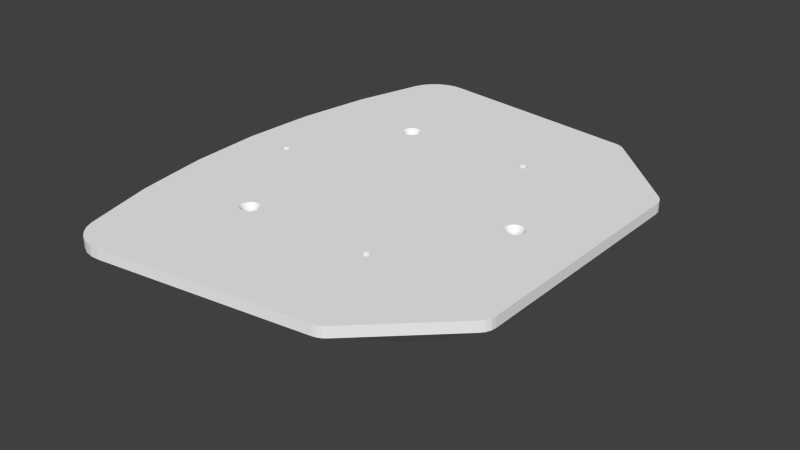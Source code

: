 # Source: plate.blend  (saved by Blender 2.57.1; exported with 4.5.12 LTS)
import bpy
from mathutils import Matrix  # noqa: F401  (used for matrix-valued properties, if any)

bpy.ops.wm.read_factory_settings(use_empty=True)
scene = bpy.context.scene
scene.name = 'Scene'

# ---- collections
col_collection_1 = bpy.data.collections.new('Collection 1'); scene.collection.children.link(col_collection_1)

# ---- materials (node trees are filled in below, after node groups)
mat_white_002 = bpy.data.materials.new('white.002')
mat_white_002.alpha_threshold = 0.0
mat_white_002.use_transparent_shadow = False
mat_white_002.diffuse_color = (0.9114, 0.9114, 0.9114, 1.0)
mat_white_002.specular_color = (0.25, 0.25, 0.25)
mat_white_002.roughness = 0.5
mat_white_002.line_color = (0.0, 0.0, 0.0, 1.0)

# ---- material node trees

# ---- world
world_world = bpy.data.worlds.new('World'); scene.world = world_world
world_world.color = (0.05088, 0.05088, 0.05088)
world_world.use_sun_shadow = False
world_world.sun_shadow_jitter_overblur = 0.0
world_world.cycles.sampling_method = 'MANUAL'
world_world.cycles.sample_map_resolution = 256

# ---- meshes
me_frame_001_geometr_001 = bpy.data.meshes.new('Frame_001-Geometr.001')
me_frame_001_geometr_001.from_pydata([(-0.1267, -1.913e-08, 0.02414), (-0.1267, -1.913e-08, 0.01724), (-0.1265, -0.002946, 0.01724), (-0.1265, 0.002946, 0.01724), (-0.1265, -0.004304, 0.02414), (-0.1265, 0.004304, 0.02414), (-0.1248, -0.03675, 0.02414), (-0.1248, -0.03675, 0.01724), (-0.1248, 0.03675, 0.02414), (-0.1248, 0.03675, 0.01724), (-0.1241, -0.04859, 0.02414), (-0.1241, -0.04859, 0.01724), (-0.1241, 0.04859, 0.02414), (-0.1241, 0.04859, 0.01724), (-0.1209, -0.06919, 0.02414), (-0.1207, -0.07056, 0.01724), (-0.1197, 0.07644, 0.01724), (-0.1195, 0.0778, 0.02414), (-0.1165, -0.0967, 0.02414), (-0.1165, -0.0967, 0.01724), (-0.1165, 0.0967, 0.02414), (-0.1165, 0.0967, 0.01724), (-0.1122, -0.1129, 0.02414), (-0.1122, -0.1129, 0.01724), (-0.1122, -0.07056, 0.01724), (-0.1122, -0.06919, 0.02414), (-0.1122, -0.03675, 0.02414), (-0.1122, -0.03675, 0.01724), (-0.1122, -0.004304, 0.02414), (-0.1122, -0.002946, 0.01724), (-0.1122, 0.002946, 0.01724), (-0.1122, 0.004304, 0.02414), (-0.1122, 0.03675, 0.02414), (-0.1122, 0.03675, 0.01724), (-0.1122, 0.07644, 0.01724), (-0.1122, 0.0778, 0.02414), (-0.1122, 0.1129, 0.02414), (-0.1122, 0.1129, 0.01724), (-0.1039, -0.1438, 0.02414), (-0.1039, -0.1438, 0.01724), (-0.1039, 0.1438, 0.02414), (-0.1039, 0.1438, 0.01724), (-0.1015, -0.149, 0.02414), (-0.1015, -0.149, 0.01724), (-0.1015, 0.149, 0.02414), (-0.1015, 0.149, 0.01724), (-0.09787, -0.1535, 0.02414), (-0.09787, -0.1535, 0.01724), (-0.09787, 0.1535, 0.02414), (-0.09787, 0.1535, 0.01724), (-0.09768, -1.475e-08, 0.02414), (-0.09768, -1.475e-08, 0.01724), (-0.09759, -0.0006547, 0.02414), (-0.09759, -0.0006547, 0.01724), (-0.09759, 0.0006547, 0.02414), (-0.09759, 0.0006547, 0.01724), (-0.09732, -0.001273, 0.02414), (-0.09732, -0.001273, 0.01724), (-0.09732, 0.001273, 0.02414), (-0.09732, 0.001273, 0.01724), (-0.09689, -0.001806, 0.02414), (-0.09689, -0.001806, 0.01724), (-0.09689, 0.001806, 0.02414), (-0.09689, 0.001806, 0.01724), (-0.09635, -0.002206, 0.02414), (-0.09635, -0.002206, 0.01724), (-0.09635, 0.002206, 0.02414), (-0.09635, 0.002206, 0.01724), (-0.0957, -0.002461, 0.02414), (-0.0957, -0.002461, 0.01724), (-0.0957, 0.002461, 0.02414), (-0.0957, 0.002461, 0.01724), (-0.09502, -0.002546, 0.02414), (-0.09502, -0.002546, 0.01724), (-0.09502, 0.002546, 0.02414), (-0.09502, 0.002546, 0.01724), (-0.09433, -0.002461, 0.02414), (-0.09433, -0.002461, 0.01724), (-0.09433, 0.002461, 0.02414), (-0.09433, 0.002461, 0.01724), (-0.09369, -0.002206, 0.02414), (-0.09369, -0.002206, 0.01724), (-0.09369, 0.002206, 0.02414), (-0.09369, 0.002206, 0.01724), (-0.09326, -0.1571, 0.02414), (-0.09326, -0.1571, 0.01724), (-0.09326, 0.1571, 0.02414), (-0.09326, 0.1571, 0.01724), (-0.09313, -0.001806, 0.02414), (-0.09313, -0.001806, 0.01724), (-0.09313, 0.001806, 0.02414), (-0.09313, 0.001806, 0.01724), (-0.09271, -0.001273, 0.02414), (-0.09271, -0.001273, 0.01724), (-0.09271, 0.001273, 0.02414), (-0.09271, 0.001273, 0.01724), (-0.09245, -0.0006547, 0.02414), (-0.09245, -0.0006547, 0.01724), (-0.09245, 0.0006547, 0.02414), (-0.09245, 0.0006547, 0.01724), (-0.09236, -1.395e-08, 0.02414), (-0.09236, -1.395e-08, 0.01724), (-0.08791, -0.1596, 0.02414), (-0.08791, -0.1596, 0.01724), (-0.08791, 0.1596, 0.02414), (-0.08791, 0.1596, 0.01724), (-0.08211, -0.1608, 0.02414), (-0.08211, -0.1608, 0.01724), (-0.08211, 0.1608, 0.02414), (-0.08211, 0.1608, 0.01724), (-0.07617, -0.1606, 0.02414), (-0.07617, -0.1606, 0.01724), (-0.07617, 0.1606, 0.02414), (-0.07617, 0.1606, 0.01724), (-0.07468, -0.1604, 0.02414), (-0.07468, -0.06919, 0.02414), (-0.07468, -0.03675, 0.02414), (-0.07468, -0.004304, 0.02414), (-0.07468, 0.004304, 0.02414), (-0.07468, 0.03675, 0.02414), (-0.07468, 0.0778, 0.02414), (-0.07468, 0.1604, 0.02414), (-0.07325, -0.1602, 0.01724), (-0.07325, -0.07056, 0.01724), (-0.07325, -0.03675, 0.01724), (-0.07325, -0.002946, 0.01724), (-0.07325, 0.002946, 0.01724), (-0.07325, 0.03675, 0.01724), (-0.07325, 0.07644, 0.01724), (-0.07325, 0.1602, 0.01724), (-0.05701, -0.07349, 0.02414), (-0.05701, 0.07349, 0.02414), (-0.0568, -0.07507, 0.02414), (-0.0568, -0.07193, 0.02414), (-0.0568, 0.07193, 0.02414), (-0.0568, 0.07507, 0.02414), (-0.05616, -0.07652, 0.02414), (-0.05616, -0.07046, 0.02414), (-0.05616, 0.07046, 0.02414), (-0.05616, 0.07652, 0.02414), (-0.05516, -0.07778, 0.02414), (-0.05516, -0.06921, 0.02414), (-0.05516, 0.06921, 0.02414), (-0.05516, 0.07778, 0.02414), (-0.05514, -0.06919, 0.02414), (-0.05514, 0.0778, 0.02414), (-0.05416, -0.07349, 0.02104), (-0.05416, -0.07349, 0.01724), (-0.05416, 0.07349, 0.02104), (-0.05416, 0.07349, 0.01724), (-0.05405, -0.07435, 0.02104), (-0.05405, -0.07435, 0.01724), (-0.05405, -0.07263, 0.02104), (-0.05405, -0.07263, 0.01724), (-0.05405, 0.07263, 0.02104), (-0.05405, 0.07263, 0.01724), (-0.05405, 0.07435, 0.02104), (-0.05405, 0.07435, 0.01724), (-0.05384, -0.07874, 0.02414), (-0.05384, -0.06824, 0.02414), (-0.05384, 0.06824, 0.02414), (-0.05384, 0.07874, 0.02414), (-0.05369, -0.07517, 0.02104), (-0.05369, -0.07517, 0.01724), (-0.05369, -0.07183, 0.02104), (-0.05369, -0.07183, 0.01724), (-0.05369, 0.07183, 0.02104), (-0.05369, 0.07183, 0.01724), (-0.05369, 0.07517, 0.02104), (-0.05369, 0.07517, 0.01724), (-0.05313, -0.07586, 0.02104), (-0.05313, -0.07586, 0.01724), (-0.05313, -0.07114, 0.02104), (-0.05313, -0.07114, 0.01724), (-0.05313, 0.07114, 0.02104), (-0.05313, 0.07114, 0.01724), (-0.05313, 0.07586, 0.02104), (-0.05313, 0.07586, 0.01724), (-0.05241, -0.07638, 0.02104), (-0.05241, -0.07638, 0.01724), (-0.05241, -0.07061, 0.02104), (-0.05241, -0.07061, 0.01724), (-0.05241, 0.07061, 0.02104), (-0.05241, 0.07061, 0.01724), (-0.05241, 0.07638, 0.02104), (-0.05241, 0.07638, 0.01724), (-0.05231, -0.07935, 0.02414), (-0.05231, -0.06764, 0.02414), (-0.05231, 0.06764, 0.02414), (-0.05231, 0.07935, 0.02414), (-0.05228, -0.07056, 0.01724), (-0.05228, 0.07644, 0.01724), (-0.05158, -0.07672, 0.02104), (-0.05158, -0.07672, 0.01724), (-0.05158, -0.07027, 0.02104), (-0.05158, -0.07027, 0.01724), (-0.05158, 0.07027, 0.02104), (-0.05158, 0.07027, 0.01724), (-0.05158, 0.07672, 0.02104), (-0.05158, 0.07672, 0.01724), (-0.05068, -0.07955, 0.02414), (-0.05068, -0.07683, 0.02104), (-0.05068, -0.07683, 0.01724), (-0.05068, -0.07016, 0.02104), (-0.05068, -0.07016, 0.01724), (-0.05068, -0.06743, 0.02414), (-0.05068, 0.06743, 0.02414), (-0.05068, 0.07016, 0.02104), (-0.05068, 0.07016, 0.01724), (-0.05068, 0.07683, 0.02104), (-0.05068, 0.07683, 0.01724), (-0.05068, 0.07955, 0.02414), (-0.04978, -0.07672, 0.02104), (-0.04978, -0.07672, 0.01724), (-0.04978, -0.07027, 0.02104), (-0.04978, -0.07027, 0.01724), (-0.04978, 0.07027, 0.02104), (-0.04978, 0.07027, 0.01724), (-0.04978, 0.07672, 0.02104), (-0.04978, 0.07672, 0.01724), (-0.04907, -0.07056, 0.01724), (-0.04907, 0.07644, 0.01724), (-0.04904, -0.07935, 0.02414), (-0.04904, -0.06764, 0.02414), (-0.04904, 0.06764, 0.02414), (-0.04904, 0.07935, 0.02414), (-0.04893, -0.07638, 0.02104), (-0.04893, -0.07638, 0.01724), (-0.04893, -0.07061, 0.02104), (-0.04893, -0.07061, 0.01724), (-0.04893, 0.07061, 0.02104), (-0.04893, 0.07061, 0.01724), (-0.04893, 0.07638, 0.02104), (-0.04893, 0.07638, 0.01724), (-0.04821, -0.07586, 0.02104), (-0.04821, -0.07586, 0.01724), (-0.04821, -0.07114, 0.02104), (-0.04821, -0.07114, 0.01724), (-0.04821, 0.07114, 0.02104), (-0.04821, 0.07114, 0.01724), (-0.04821, 0.07586, 0.02104), (-0.04821, 0.07586, 0.01724), (-0.04766, -0.07517, 0.02104), (-0.04766, -0.07517, 0.01724), (-0.04766, -0.07183, 0.02104), (-0.04766, -0.07183, 0.01724), (-0.04766, 0.07183, 0.02104), (-0.04766, 0.07183, 0.01724), (-0.04766, 0.07517, 0.02104), (-0.04766, 0.07517, 0.01724), (-0.04751, -0.07874, 0.02414), (-0.04751, -0.06824, 0.02414), (-0.04751, 0.06824, 0.02414), (-0.04751, 0.07874, 0.02414), (-0.04731, -0.07435, 0.02104), (-0.04731, -0.07435, 0.01724), (-0.04731, -0.07263, 0.02104), (-0.04731, -0.07263, 0.01724), (-0.04731, 0.07263, 0.02104), (-0.04731, 0.07263, 0.01724), (-0.04731, 0.07435, 0.02104), (-0.04731, 0.07435, 0.01724), (-0.04719, -0.07349, 0.02104), (-0.04719, -0.07349, 0.01724), (-0.04719, 0.07349, 0.02104), (-0.04719, 0.07349, 0.01724), (-0.04622, -0.06919, 0.02414), (-0.04622, 0.0778, 0.02414), (-0.04619, -0.07778, 0.02414), (-0.04619, -0.06921, 0.02414), (-0.04619, 0.06921, 0.02414), (-0.04619, 0.07778, 0.02414), (-0.04519, -0.07652, 0.02414), (-0.04519, -0.07046, 0.02414), (-0.04519, 0.07046, 0.02414), (-0.04519, 0.07652, 0.02414), (-0.04456, -0.07507, 0.02414), (-0.04456, -0.07193, 0.02414), (-0.04456, 0.07193, 0.02414), (-0.04456, 0.07507, 0.02414), (-0.04434, -0.07349, 0.02414), (-0.04434, 0.07349, 0.02414), (-0.005916, -0.1512, 0.01724), (-0.005916, -0.07056, 0.01724), (-0.005916, -0.03675, 0.01724), (-0.005916, -0.002946, 0.01724), (-0.005916, 0.002946, 0.01724), (-0.005916, 0.03675, 0.01724), (-0.005916, 0.07644, 0.01724), (-0.005916, 0.1512, 0.01724), (-0.004497, -0.151, 0.02414), (-0.004497, -0.06919, 0.02414), (-0.004497, -0.03675, 0.02414), (-0.004497, -0.004304, 0.02414), (-0.004497, 0.004304, 0.02414), (-0.004497, 0.03675, 0.02414), (-0.004498, 0.0778, 0.02414), (-0.004498, 0.151, 0.02414), (0.03535, -0.07349, 0.02414), (0.03535, -0.07349, 0.01724), (0.03535, 0.07349, 0.02414), (0.03535, 0.07349, 0.01724), (0.03544, -0.07416, 0.02414), (0.03544, -0.07416, 0.01724), (0.03544, -0.07284, 0.02414), (0.03544, -0.07284, 0.01724), (0.03544, 0.07284, 0.02414), (0.03544, 0.07284, 0.01724), (0.03544, 0.07416, 0.02414), (0.03544, 0.07416, 0.01724), (0.0357, -0.07477, 0.02414), (0.0357, -0.07477, 0.01724), (0.0357, -0.07222, 0.02414), (0.0357, -0.07222, 0.01724), (0.0357, 0.07222, 0.02414), (0.0357, 0.07222, 0.01724), (0.0357, 0.07477, 0.02414), (0.0357, 0.07477, 0.01724), (0.03613, -0.0753, 0.02414), (0.03613, -0.0753, 0.01724), (0.03613, -0.0717, 0.02414), (0.03613, -0.0717, 0.01724), (0.03613, 0.0717, 0.02414), (0.03613, 0.0717, 0.01724), (0.03613, 0.0753, 0.02414), (0.03613, 0.0753, 0.01724), (0.03668, -0.0757, 0.02414), (0.03668, -0.0757, 0.01724), (0.03668, -0.07129, 0.02414), (0.03668, -0.07129, 0.01724), (0.03668, 0.07129, 0.02414), (0.03668, 0.07129, 0.01724), (0.03668, 0.0757, 0.02414), (0.03668, 0.0757, 0.01724), (0.03732, -0.07595, 0.02414), (0.03732, -0.07595, 0.01724), (0.03732, -0.07103, 0.02414), (0.03732, -0.07103, 0.01724), (0.03732, 0.07103, 0.02414), (0.03732, 0.07103, 0.01724), (0.03732, 0.07595, 0.02414), (0.03732, 0.07595, 0.01724), (0.03801, -0.07604, 0.02414), (0.03801, -0.07604, 0.01724), (0.03801, -0.07095, 0.02414), (0.03801, -0.07095, 0.01724), (0.03801, 0.07095, 0.02414), (0.03801, 0.07095, 0.01724), (0.03801, 0.07604, 0.02414), (0.03801, 0.07604, 0.01724), (0.03869, -0.07595, 0.02414), (0.03869, -0.07595, 0.01724), (0.03869, -0.07103, 0.02414), (0.03869, -0.07103, 0.01724), (0.03869, 0.07103, 0.02414), (0.03869, 0.07103, 0.01724), (0.03869, 0.07595, 0.02414), (0.03869, 0.07595, 0.01724), (0.03934, -0.0757, 0.02414), (0.03934, -0.0757, 0.01724), (0.03934, -0.07129, 0.02414), (0.03934, -0.07129, 0.01724), (0.03934, 0.07129, 0.02414), (0.03934, 0.07129, 0.01724), (0.03934, 0.0757, 0.02414), (0.03934, 0.0757, 0.01724), (0.03989, -0.0753, 0.02414), (0.03989, -0.0753, 0.01724), (0.03989, -0.0717, 0.02414), (0.03989, -0.0717, 0.01724), (0.03989, 0.0717, 0.02414), (0.03989, 0.0717, 0.01724), (0.03989, 0.0753, 0.02414), (0.03989, 0.0753, 0.01724), (0.04031, -0.07477, 0.02414), (0.04031, -0.07477, 0.01724), (0.04031, -0.07222, 0.02414), (0.04031, -0.07222, 0.01724), (0.04031, 0.07222, 0.02414), (0.04031, 0.07222, 0.01724), (0.04031, 0.07477, 0.02414), (0.04031, 0.07477, 0.01724), (0.04058, -0.07416, 0.02414), (0.04058, -0.07416, 0.01724), (0.04058, -0.07284, 0.02414), (0.04058, -0.07284, 0.01724), (0.04058, 0.07284, 0.02414), (0.04058, 0.07284, 0.01724), (0.04058, 0.07416, 0.02414), (0.04058, 0.07416, 0.01724), (0.04067, -0.07349, 0.02414), (0.04067, -0.07349, 0.01724), (0.04067, 0.07349, 0.02414), (0.04067, 0.07349, 0.01724), (0.05834, -0.1425, 0.02414), (0.05834, -0.06919, 0.02414), (0.05834, -0.03675, 0.02414), (0.05834, -0.004304, 0.02414), (0.05834, 0.004304, 0.02414), (0.05834, 0.03675, 0.02414), (0.05834, 0.0778, 0.02414), (0.05834, 0.1425, 0.02414), (0.05977, -0.1424, 0.01724), (0.05977, -0.07056, 0.01724), (0.05977, -0.03675, 0.01724), (0.05977, -0.002946, 0.01724), (0.05977, 0.002946, 0.01724), (0.05977, 0.03675, 0.01724), (0.05977, 0.07644, 0.01724), (0.05977, 0.1424, 0.01724), (0.06353, -0.1419, 0.02414), (0.06353, -0.1419, 0.01724), (0.06353, 0.1419, 0.02414), (0.06353, 0.1419, 0.01724), (0.06617, -0.1412, 0.02414), (0.06617, -0.1412, 0.01724), (0.06617, 0.1412, 0.02414), (0.06617, 0.1412, 0.01724), (0.0686, -0.1401, 0.02414), (0.0686, -0.1401, 0.01724), (0.0686, 0.1401, 0.02414), (0.0686, 0.1401, 0.01724), (0.07073, -0.1384, 0.02414), (0.07073, -0.1384, 0.01724), (0.07073, 0.1384, 0.02414), (0.07073, 0.1384, 0.01724), (0.07601, 1.148e-08, 0.02414), (0.07623, -0.001564, 0.02414), (0.07623, 0.001564, 0.02414), (0.07686, -0.003031, 0.02414), (0.07686, 0.003031, 0.02414), (0.07786, -0.004292, 0.02414), (0.07786, 0.004292, 0.02414), (0.07789, -0.004304, 0.02414), (0.07789, 0.004304, 0.02414), (0.07886, 1.191e-08, 0.02104), (0.07886, 1.191e-08, 0.01724), (0.07898, -0.0008608, 0.02104), (0.07898, -0.0008608, 0.01724), (0.07898, 0.0008608, 0.02104), (0.07898, 0.0008608, 0.01724), (0.07918, -0.005249, 0.02414), (0.07918, 0.005249, 0.02414), (0.07933, -0.001661, 0.02104), (0.07933, -0.001661, 0.01724), (0.07933, 0.001661, 0.02104), (0.07933, 0.001661, 0.01724), (0.07989, -0.002364, 0.02104), (0.07989, -0.002364, 0.01724), (0.07989, 0.002364, 0.02104), (0.07989, 0.002364, 0.01724), (0.08061, -0.002885, 0.02104), (0.08061, -0.002885, 0.01724), (0.08061, 0.002885, 0.02104), (0.08061, 0.002885, 0.01724), (0.08071, -0.005856, 0.02414), (0.08071, 0.005856, 0.02414), (0.08074, -0.002946, 0.01724), (0.08074, 0.002946, 0.01724), (0.08145, -0.003225, 0.02104), (0.08145, -0.003225, 0.01724), (0.08145, 0.003225, 0.02104), (0.08145, 0.003225, 0.01724), (0.08235, -0.006062, 0.02414), (0.08235, -0.003334, 0.02104), (0.08235, -0.003334, 0.01724), (0.08235, 0.003334, 0.02104), (0.08235, 0.003334, 0.01724), (0.08235, 0.006062, 0.02414), (0.08325, -0.003225, 0.02104), (0.08325, -0.003225, 0.01724), (0.08325, 0.003225, 0.02104), (0.08325, 0.003225, 0.01724), (0.08396, -0.002946, 0.01724), (0.08396, 0.002946, 0.01724), (0.08398, -0.005856, 0.02414), (0.08398, 0.005856, 0.02414), (0.0841, -0.002885, 0.02104), (0.0841, -0.002885, 0.01724), (0.0841, 0.002885, 0.02104), (0.0841, 0.002885, 0.01724), (0.08482, -0.002364, 0.02104), (0.08482, -0.002364, 0.01724), (0.08482, 0.002364, 0.02104), (0.08482, 0.002364, 0.01724), (0.08536, -0.001661, 0.02104), (0.08536, -0.001661, 0.01724), (0.08536, 0.001661, 0.02104), (0.08536, 0.001661, 0.01724), (0.08552, -0.005249, 0.02414), (0.08552, 0.005249, 0.02414), (0.08572, -0.0008608, 0.02104), (0.08572, -0.0008608, 0.01724), (0.08572, 0.0008608, 0.02104), (0.08572, 0.0008608, 0.01724), (0.08583, 1.296e-08, 0.02104), (0.08583, 1.296e-08, 0.01724), (0.08681, -0.004304, 0.02414), (0.08681, 0.004304, 0.02414), (0.08683, -0.004292, 0.02414), (0.08683, 0.004292, 0.02414), (0.08783, -0.003031, 0.02414), (0.08783, 0.003031, 0.02414), (0.08847, -0.001564, 0.02414), (0.08847, 0.001564, 0.02414), (0.08868, 1.339e-08, 0.02414), (0.123, -0.08842, 0.02414), (0.123, -0.08842, 0.01724), (0.123, 0.08842, 0.02414), (0.123, 0.08842, 0.01724), (0.125, -0.08591, 0.02414), (0.125, -0.08591, 0.01724), (0.125, 0.08591, 0.02414), (0.125, 0.08591, 0.01724), (0.1263, -0.08299, 0.02414), (0.1263, -0.08299, 0.01724), (0.1263, 0.08299, 0.02414), (0.1263, 0.08299, 0.01724), (0.1267, -0.07985, 0.02414), (0.1267, -0.07985, 0.01724), (0.1267, -0.07056, 0.01724), (0.1267, -0.06919, 0.02414), (0.1267, -0.03675, 0.02414), (0.1267, -0.03675, 0.01724), (0.1267, -0.004304, 0.02414), (0.1267, -0.002946, 0.01724), (0.1267, 0.002946, 0.01724), (0.1267, 0.004304, 0.02414), (0.1267, 0.03675, 0.02414), (0.1267, 0.03675, 0.01724), (0.1267, 0.07644, 0.01724), (0.1267, 0.0778, 0.02414), (0.1267, 0.07985, 0.02414), (0.1267, 0.07985, 0.01724), (0.09248, 1.396e-08, -0.02276), (0.09248, 1.396e-08, 0.01587), (0.09122, 1.377e-08, -0.02414), (0.09122, 1.377e-08, 0.01724), (0.09033, 0.01966, -0.02276), (0.09033, 0.01966, 0.01587), (0.09033, -0.01966, -0.02276), (0.09033, -0.01966, 0.01587), (0.08909, 0.01941, -0.02414), (0.08909, 0.01941, 0.01724), (0.08909, -0.01941, -0.02414), (0.08909, -0.01941, 0.01724), (0.08501, 1.284e-08, -0.003449), (0.08501, 1.284e-08, 0.01724), (0.08465, 0.001273, -0.003449), (0.08465, 0.001273, 0.01724), (0.08465, -0.001273, -0.003449), (0.08465, -0.001273, 0.01724), (0.08394, 0.03847, -0.02276), (0.08394, 0.03847, 0.01587), (0.08394, -0.03847, -0.02276), (0.08394, -0.03847, 0.01587), (0.08368, 0.002206, -0.003449), (0.08368, 0.002206, 0.01724), (0.08368, -0.002206, -0.003449), (0.08368, -0.002206, 0.01724), (0.08278, 0.03797, -0.02414), (0.08278, 0.03797, 0.01724), (0.08278, -0.03797, -0.02414), (0.08278, -0.03797, 0.01724), (0.08235, 0.002546, -0.003449), (0.08235, 0.002546, 0.01724), (0.08235, 1.243e-08, -0.005187), (0.08235, -0.002546, -0.003449), (0.08235, -0.002546, 0.01724), (0.08102, 0.002206, -0.003449), (0.08102, 0.002206, 0.01724), (0.08102, -0.002206, -0.003449), (0.08102, -0.002206, 0.01724), (0.08004, 0.001273, -0.003449), (0.08004, 0.001273, 0.01724), (0.08004, -0.001273, -0.003449), (0.08004, -0.001273, 0.01724), (0.07969, 1.203e-08, -0.003449), (0.07969, 1.203e-08, 0.01724), (0.07705, 0.005977, -0.02414), (0.07705, 0.005977, 0.01724), (0.07634, -0.01193, -0.02414), (0.07634, -0.01193, 0.01724), (0.07579, 0.005892, -0.02276), (0.07579, 0.005892, 0.01587), (0.07509, -0.01175, -0.02276), (0.07509, -0.01175, 0.01587), (0.07361, 0.05559, -0.02276), (0.07361, 0.05559, 0.01587), (0.07361, -0.05559, -0.02276), (0.07361, -0.05559, 0.01587), (0.07357, 0.02358, -0.02414), (0.07357, 0.02358, 0.01724), (0.07258, 0.05487, -0.02414), (0.07258, 0.05487, 0.01724), (0.07258, -0.05487, -0.02414), (0.07258, -0.05487, 0.01724), (0.07235, 0.02323, -0.02276), (0.07235, 0.02323, 0.01587), (0.0715, -0.02923, -0.02414), (0.0715, -0.02923, 0.01724), (0.07033, -0.02879, -0.02276), (0.07033, -0.02879, 0.01587), (0.06608, 0.04001, -0.02414), (0.06608, 0.04001, 0.01724), (0.06498, 0.0394, -0.02276), (0.06498, 0.0394, 0.01587), (0.06275, -0.04508, -0.02414), (0.06275, -0.04508, 0.01724), (0.06171, -0.0444, -0.02276), (0.06171, -0.0444, 0.01587), (0.05978, 0.07027, -0.02276), (0.05978, 0.07027, 0.01587), (0.05978, -0.07027, -0.02276), (0.05978, -0.07027, 0.01587), (0.05894, 0.06937, -0.02414), (0.05894, 0.06937, 0.01724), (0.05894, -0.06937, -0.02414), (0.05894, -0.06937, 0.01724), (0.05496, 0.05442, -0.02414), (0.05496, 0.05442, 0.01724), (0.05403, 0.0536, -0.02276), (0.05403, 0.0536, 0.01587), (0.05054, -0.05865, -0.02414), (0.05054, -0.05865, 0.01724), (0.04968, -0.05777, -0.02276), (0.04968, -0.05777, 0.01587), (0.04434, 0.07349, 0.01724), (0.04434, -0.07349, 0.01724), (0.04349, 0.07652, 0.01724), (0.04349, 0.07046, 0.01724), (0.04349, -0.07046, 0.01724), (0.04349, -0.07652, 0.01724), (0.04307, 0.08189, -0.02276), (0.04307, 0.08189, 0.01587), (0.04307, -0.08189, -0.02276), (0.04307, -0.08189, 0.01587), (0.04244, 0.08084, -0.02414), (0.04244, 0.08084, 0.01724), (0.04244, -0.08084, -0.02414), (0.04244, -0.08084, 0.01724), (0.04149, 0.07349, -0.02414), (0.04149, 0.07349, 0.01414), (0.04149, -0.07349, -0.02414), (0.04149, -0.07349, 0.01414), (0.04117, 0.07874, 0.01724), (0.04117, 0.06824, 0.01724), (0.04117, -0.06824, 0.01724), (0.04117, -0.07874, 0.01724), (0.04102, 0.07517, -0.02414), (0.04102, 0.07517, 0.01414), (0.04102, 0.07183, -0.02414), (0.04102, 0.07183, 0.01414), (0.04102, -0.07183, -0.02414), (0.04102, -0.07183, 0.01414), (0.04102, -0.07517, -0.02414), (0.04102, -0.07517, 0.01414), (0.04077, 0.06611, -0.02414), (0.04077, 0.06611, 0.01724), (0.04006, 0.06512, -0.02276), (0.04006, 0.06512, 0.01587), (0.03976, 0.07638, -0.02414), (0.03976, 0.07638, 0.01414), (0.03976, 0.07061, -0.02414), (0.03976, 0.07061, 0.01414), (0.03976, -0.07061, -0.02414), (0.03976, -0.07061, 0.01414), (0.03976, -0.07638, -0.02414), (0.03976, -0.07638, 0.01414), (0.03863, 0.06747, 0.01724), (0.03863, -0.06747, 0.01724), (0.03804, -0.06766, 0.01709), (0.03801, 0.06762, 0.01704), (0.03801, 0.07955, 0.01724), (0.03801, 0.07683, -0.02414), (0.03801, 0.07683, 0.01414), (0.03801, 0.07016, -0.02414), (0.03801, 0.07016, 0.01414), (0.03801, -0.07016, -0.02414), (0.03801, -0.07016, 0.01414), (0.03801, -0.07683, -0.02414), (0.03801, -0.07683, 0.01414), (0.03801, -0.07955, 0.01724), (0.03766, 0.06771, 0.01693), (0.03627, 0.07638, -0.02414), (0.03627, 0.07638, 0.01414), (0.03627, 0.07061, -0.02414), (0.03627, 0.07061, 0.01414), (0.03627, -0.07061, -0.02414), (0.03627, -0.07061, 0.01414), (0.03627, -0.07638, -0.02414), (0.03627, -0.07638, 0.01414), (0.03608, -0.06832, 0.01661), (0.0356, -0.06855, 0.01657), (0.03547, -0.0693, -0.02414), (0.03516, 0.06876, 0.01656), (0.03516, -0.06876, 0.01656), (0.03499, 0.07517, -0.02414), (0.03499, 0.07517, 0.01414), (0.03499, 0.07183, -0.02414), (0.03499, 0.07183, 0.01414), (0.03499, -0.07183, -0.02414), (0.03499, -0.07183, 0.01414), (0.03499, -0.07517, -0.02414), (0.03499, -0.07517, 0.01414), (0.03484, 0.07874, 0.01724), (0.03484, -0.06824, -0.02276), (0.03484, -0.06824, 0.01587), (0.03484, -0.07874, 0.01724), (0.03473, 0.06902, 0.01657), (0.03452, 0.07349, -0.02414), (0.03452, 0.07349, 0.01414), (0.03452, -0.07349, -0.02414), (0.03452, -0.07349, 0.01414), (0.03428, 0.0693, 0.01661), (0.03295, -0.07033, 0.01693), (0.03271, 0.07061, 0.01709), (0.0327, -0.07057, 0.01704), (0.03252, 0.07652, 0.01724), (0.03252, -0.07652, 0.01724), (0.03224, 0.071, 0.01724), (0.03224, -0.071, 0.01724), (0.03167, 0.07349, 0.01724), (0.03167, -0.07349, 0.01724), (0.02421, 0.07449, -0.02414), (0.02421, 0.07449, 0.01724), (0.0242, 0.08993, -0.02276), (0.0242, 0.08993, 0.01587), (0.0242, -0.08993, -0.02276), (0.0242, -0.08993, 0.01587), (0.02381, 0.08878, -0.02414), (0.02381, 0.08878, 0.01724), (0.02381, -0.08878, -0.02414), (0.02381, -0.08878, 0.01724), (0.02375, 0.07336, -0.02276), (0.02375, 0.07336, 0.01587), (0.01831, -0.07646, -0.02414), (0.01831, -0.07646, 0.01724), (0.01794, -0.0753, -0.02276), (0.01794, -0.0753, 0.01587), (0.006132, 0.07912, -0.02414), (0.006132, 0.07912, 0.01724), (0.005942, 0.07792, -0.02276), (0.005942, 0.07792, 0.01587), (0.003991, 0.09404, -0.02276), (0.003991, 0.09404, 0.01587), (0.003991, -0.09404, -0.02276), (0.003991, -0.09404, 0.01587), (0.003864, 0.09284, -0.02414), (0.003864, 0.09284, 0.01724), (0.003864, -0.09284, -0.02414), (0.003864, -0.09284, 0.01724), (-8.867e-05, -0.0798, -0.02414), (-8.867e-05, -0.0798, 0.01724), (-0.0001774, -0.07858, -0.02276), (-0.0001774, -0.07858, 0.01587), (-0.01249, 0.07858, -0.02276), (-0.01249, 0.07858, 0.01587), (-0.01258, 0.0798, -0.02414), (-0.01258, 0.0798, 0.01724), (-0.01653, 0.09284, -0.02414), (-0.01653, 0.09284, 0.01724), (-0.01653, -0.09284, -0.02414), (-0.01653, -0.09284, 0.01724), (-0.01666, 0.09404, -0.02276), (-0.01666, 0.09404, 0.01587), (-0.01666, -0.09404, -0.02276), (-0.01666, -0.09404, 0.01587), (-0.01861, -0.07792, -0.02276), (-0.01861, -0.07792, 0.01587), (-0.0188, -0.07912, -0.02414), (-0.0188, -0.07912, 0.01724), (-0.03061, 0.0753, -0.02276), (-0.03061, 0.0753, 0.01587), (-0.03098, 0.07646, -0.02414), (-0.03098, 0.07646, 0.01724), (-0.03642, -0.07336, -0.02276), (-0.03642, -0.07336, 0.01587), (-0.03647, 0.08878, -0.02414), (-0.03647, 0.08878, 0.01724), (-0.03647, -0.08878, -0.02414), (-0.03647, -0.08878, 0.01724), (-0.03687, 0.08993, -0.02276), (-0.03687, 0.08993, 0.01587), (-0.03687, -0.08993, -0.02276), (-0.03687, -0.08993, 0.01587), (-0.03688, -0.07449, -0.02414), (-0.03688, -0.07449, 0.01724), (-0.04751, 0.06824, -0.02276), (-0.04751, 0.06824, 0.01587), (-0.04802, 0.07349, -0.003449), (-0.04802, 0.07349, 0.01724), (-0.04802, -0.07349, -0.003449), (-0.04802, -0.07349, 0.01724), (-0.04814, 0.0693, -0.02414), (-0.04814, 0.0693, 0.01724), (-0.04837, 0.07477, -0.003449), (-0.04837, 0.07477, 0.01724), (-0.04837, 0.07222, -0.003449), (-0.04837, 0.07222, 0.01724), (-0.04837, -0.07222, -0.003449), (-0.04837, -0.07222, 0.01724), (-0.04837, -0.07477, -0.003449), (-0.04837, -0.07477, 0.01724), (-0.04935, 0.0757, -0.003449), (-0.04935, 0.0757, 0.01724), (-0.04935, 0.07129, -0.003449), (-0.04935, 0.07129, 0.01724), (-0.04935, -0.07129, -0.003449), (-0.04935, -0.07129, 0.01724), (-0.04935, -0.0757, -0.003449), (-0.04935, -0.0757, 0.01724), (-0.05068, 0.07604, -0.003449), (-0.05068, 0.07604, 0.01724), (-0.05068, 0.07349, -0.005187), (-0.05068, 0.07095, -0.003449), (-0.05068, 0.07095, 0.01724), (-0.05068, -0.07095, -0.003449), (-0.05068, -0.07095, 0.01724), (-0.05068, -0.07349, -0.005187), (-0.05068, -0.07604, -0.003449), (-0.05068, -0.07604, 0.01724), (-0.05201, 0.0757, -0.003449), (-0.05201, 0.0757, 0.01724), (-0.05201, 0.07129, -0.003449), (-0.05201, 0.07129, 0.01724), (-0.05201, -0.07129, -0.003449), (-0.05201, -0.07129, 0.01724), (-0.05201, -0.0757, -0.003449), (-0.05201, -0.0757, 0.01724), (-0.05273, -0.06512, -0.02276), (-0.05273, -0.06512, 0.01587), (-0.05298, 0.07477, -0.003449), (-0.05298, 0.07477, 0.01724), (-0.05298, 0.07222, -0.003449), (-0.05298, 0.07222, 0.01724), (-0.05298, -0.07222, -0.003449), (-0.05298, -0.07222, 0.01724), (-0.05298, -0.07477, -0.003449), (-0.05298, -0.07477, 0.01724), (-0.05334, 0.07349, -0.003449), (-0.05334, 0.07349, 0.01724), (-0.05334, -0.07349, -0.003449), (-0.05334, -0.07349, 0.01724), (-0.05344, -0.06611, -0.02414), (-0.05344, -0.06611, 0.01724), (-0.05511, 0.08084, -0.02414), (-0.05511, 0.08084, 0.01724), (-0.05511, -0.08084, -0.02414), (-0.05511, -0.08084, 0.01724), (-0.05574, 0.08189, -0.02276), (-0.05574, 0.08189, 0.01587), (-0.05574, -0.08189, -0.02276), (-0.05574, -0.08189, 0.01587), (-0.06234, 0.05777, -0.02276), (-0.06234, 0.05777, 0.01587), (-0.06321, 0.05865, -0.02414), (-0.06321, 0.05865, 0.01724), (-0.0667, -0.0536, -0.02276), (-0.0667, -0.0536, 0.01587), (-0.06763, -0.05442, -0.02414), (-0.06763, -0.05442, 0.01724), (-0.07161, 0.06937, -0.02414), (-0.07161, 0.06937, 0.01724), (-0.07161, -0.06937, -0.02414), (-0.07161, -0.06937, 0.01724), (-0.07245, 0.07027, -0.02276), (-0.07245, 0.07027, 0.01587), (-0.07245, -0.07027, -0.02276), (-0.07245, -0.07027, 0.01587), (-0.07438, 0.0444, -0.02276), (-0.07438, 0.0444, 0.01587), (-0.07542, 0.04508, -0.02414), (-0.07542, 0.04508, 0.01724), (-0.07765, -0.0394, -0.02276), (-0.07765, -0.0394, 0.01587), (-0.07875, -0.04001, -0.02414), (-0.07875, -0.04001, 0.01724), (-0.08299, 0.02879, -0.02276), (-0.08299, 0.02879, 0.01587), (-0.08417, 0.02923, -0.02414), (-0.08417, 0.02923, 0.01724), (-0.08502, -0.02323, -0.02276), (-0.08502, -0.02323, 0.01587), (-0.08525, 0.05487, -0.02414), (-0.08525, 0.05487, 0.01724), (-0.08525, -0.05487, -0.02414), (-0.08525, -0.05487, 0.01724), (-0.08624, -0.02358, -0.02414), (-0.08624, -0.02358, 0.01724), (-0.08628, 0.05559, -0.02276), (-0.08628, 0.05559, 0.01587), (-0.08628, -0.05559, -0.02276), (-0.08628, -0.05559, 0.01587), (-0.08776, 0.01175, -0.02276), (-0.08776, 0.01175, 0.01587), (-0.08845, -0.005892, -0.02276), (-0.08845, -0.005892, 0.01587), (-0.08901, 0.01193, -0.02414), (-0.08901, 0.01193, 0.01724), (-0.08932, -1.349e-08, 0.01656), (-0.08933, -0.0004728, 0.01657), (-0.08935, -0.0009941, 0.01661), (-0.08962, 0.002607, 0.01693), (-0.08971, 0.002934, 0.01704), (-0.08971, -0.005977, -0.02414), (-0.08971, -0.005977, 0.01724), (-0.08975, -0.002946, 0.01709), (-0.08987, 0.003528, 0.01724), (-0.08987, -0.003528, 0.01724), (-0.09153, -1.382e-08, -0.02414), (-0.09153, -1.382e-08, 0.01414), (-0.09185, 0.005249, 0.01724), (-0.09185, -0.005249, 0.01724), (-0.092, 0.001661, -0.02414), (-0.092, 0.001661, 0.01414), (-0.092, -0.001661, -0.02414), (-0.092, -0.001661, 0.01414), (-0.09327, 0.002885, -0.02414), (-0.09327, 0.002885, 0.01414), (-0.09327, -0.002885, -0.02414), (-0.09327, -0.002885, 0.01414), (-0.09502, 0.006062, 0.01724), (-0.09502, 0.003334, -0.02414), (-0.09502, 0.003334, 0.01414), (-0.09502, -0.003334, -0.02414), (-0.09502, -0.003334, 0.01414), (-0.09502, -0.006062, 0.01724), (-0.09545, 0.03797, -0.02414), (-0.09545, 0.03797, 0.01724), (-0.09545, -0.03797, -0.02414), (-0.09545, -0.03797, 0.01724), (-0.09661, 0.03847, -0.02276), (-0.09661, 0.03847, 0.01587), (-0.09661, -0.03847, -0.02276), (-0.09661, -0.03847, 0.01587), (-0.09675, 0.002885, -0.02414), (-0.09675, 0.002885, 0.01414), (-0.09675, -0.002885, -0.02414), (-0.09675, -0.002885, 0.01414), (-0.09803, 0.001661, -0.02414), (-0.09803, 0.001661, 0.01414), (-0.09803, -0.001661, -0.02414), (-0.09803, -0.001661, 0.01414), (-0.09818, 0.005249, 0.01724), (-0.09818, -0.005249, 0.01724), (-0.0985, -1.487e-08, -0.02414), (-0.0985, -1.487e-08, 0.01414), (-0.1005, 0.003031, 0.01724), (-0.1005, -0.003031, 0.01724), (-0.1014, -1.53e-08, 0.01724), (-0.1018, 0.01941, -0.02414), (-0.1018, 0.01941, 0.01724), (-0.1018, -0.01941, -0.02414), (-0.1018, -0.01941, 0.01724), (-0.103, 0.01966, -0.02276), (-0.103, 0.01966, 0.01587), (-0.103, -0.01966, -0.02276), (-0.103, -0.01966, 0.01587), (-0.1039, -1.569e-08, -0.02414), (-0.1039, -1.569e-08, 0.01724), (-0.1052, -1.588e-08, -0.02276), (-0.1052, -1.588e-08, 0.01587)], [], [(512, 509, 508), (512, 513, 509), (516, 513, 512), (516, 517, 513), (532, 517, 516), (532, 533, 517), (421, 424, 425), (421, 420, 424), (417, 420, 421), (417, 416, 420), (413, 416, 417), (413, 412, 416), (418, 423, 422), (418, 419, 423), (414, 419, 418), (414, 415, 419), (410, 415, 414), (410, 411, 415), (511, 506, 507), (511, 510, 506), (515, 510, 511), (515, 514, 510), (519, 514, 515), (519, 518, 514), (425, 508, 509), (424, 508, 425), (507, 422, 423), (506, 422, 507), (106, 111, 110), (106, 107, 111), (102, 107, 106), (102, 103, 107), (84, 103, 102), (84, 85, 103), (46, 85, 84), (46, 47, 85), (42, 47, 46), (42, 43, 47), (38, 43, 42), (38, 39, 43), (44, 41, 40), (44, 45, 41), (48, 45, 44), (48, 49, 45), (86, 49, 48), (86, 87, 49), (104, 87, 86), (104, 105, 87), (108, 105, 104), (108, 109, 105), (112, 109, 108), (112, 113, 109), (184, 161, 145), (184, 189, 161), (198, 189, 184), (198, 211, 189), (209, 211, 198), (209, 225, 211), (218, 225, 209), (218, 253, 225), (232, 253, 218), (232, 267, 253), (240, 267, 232), (240, 271, 267), (275, 271, 240), (248, 275, 240), (248, 279, 275), (260, 279, 248), (260, 281, 279), (264, 281, 260), (264, 278, 281), (258, 278, 264), (258, 274, 278), (246, 274, 258), (246, 270, 274), (238, 270, 246), (238, 252, 270), (230, 252, 238), (230, 224, 252), (216, 224, 230), (216, 206, 224), (207, 206, 216), (207, 188, 206), (196, 188, 207), (196, 160, 188), (182, 160, 196), (182, 142, 160), (174, 142, 182), (174, 138, 142), (166, 138, 174), (166, 134, 138), (154, 134, 166), (154, 131, 134), (148, 131, 154), (148, 135, 131), (156, 135, 148), (156, 139, 135), (168, 139, 156), (168, 143, 139), (176, 143, 168), (176, 145, 143), (184, 145, 176), (198, 199, 210), (198, 191, 199), (184, 191, 198), (184, 185, 191), (176, 185, 184), (176, 177, 185), (168, 177, 176), (168, 169, 177), (156, 169, 168), (156, 157, 169), (148, 157, 156), (148, 149, 157), (154, 149, 148), (154, 155, 149), (166, 155, 154), (166, 167, 155), (174, 167, 166), (174, 175, 167), (182, 175, 174), (182, 183, 175), (196, 183, 182), (196, 197, 183), (207, 197, 196), (207, 208, 197), (216, 208, 207), (216, 217, 208), (230, 217, 216), (230, 231, 217), (238, 231, 230), (238, 239, 231), (246, 239, 238), (246, 247, 239), (258, 247, 246), (258, 259, 247), (264, 259, 258), (264, 265, 259), (260, 265, 264), (260, 261, 265), (248, 261, 260), (248, 249, 261), (240, 249, 248), (240, 241, 249), (232, 241, 240), (232, 233, 241), (221, 233, 232), (218, 221, 232), (218, 219, 221), (209, 219, 218), (209, 210, 219), (198, 210, 209), (483, 500, 498), (483, 502, 500), (487, 502, 483), (487, 504, 502), (493, 504, 487), (493, 505, 504), (495, 505, 493), (495, 503, 505), (491, 503, 495), (491, 501, 503), (485, 501, 491), (485, 499, 501), (481, 499, 485), (481, 497, 499), (477, 497, 481), (477, 489, 497), (475, 489, 477), (453, 442, 434), (453, 456, 442), (461, 456, 453), (461, 468, 456), (466, 468, 461), (466, 476, 468), (471, 476, 466), (471, 490, 476), (479, 490, 471), (479, 498, 490), (483, 498, 479), (447, 431, 433), (447, 429, 431), (443, 429, 447), (443, 427, 429), (437, 427, 443), (437, 426, 427), (435, 426, 437), (435, 428, 426), (439, 428, 435), (439, 430, 428), (445, 430, 439), (445, 432, 430), (449, 432, 445), (449, 434, 432), (453, 434, 449), (469, 475, 477), (469, 463, 475), (464, 463, 469), (464, 455, 463), (459, 455, 464), (459, 441, 455), (451, 441, 459), (451, 433, 441), (447, 433, 451), (461, 462, 467), (461, 458, 462), (453, 458, 461), (453, 454, 458), (449, 454, 453), (449, 450, 454), (445, 450, 449), (445, 446, 450), (439, 446, 445), (439, 440, 446), (435, 440, 439), (435, 436, 440), (437, 436, 435), (437, 438, 436), (443, 438, 437), (443, 444, 438), (447, 444, 443), (447, 448, 444), (451, 448, 447), (451, 452, 448), (457, 452, 451), (459, 457, 451), (459, 460, 457), (464, 460, 459), (464, 465, 460), (469, 465, 464), (469, 470, 465), (473, 470, 469), (477, 473, 469), (477, 478, 473), (481, 478, 477), (481, 482, 478), (485, 482, 481), (485, 486, 482), (491, 486, 485), (491, 492, 486), (495, 492, 491), (495, 496, 492), (493, 496, 495), (493, 494, 496), (487, 494, 493), (487, 488, 494), (483, 488, 487), (483, 484, 488), (479, 484, 483), (479, 480, 484), (474, 480, 479), (471, 474, 479), (471, 472, 474), (466, 472, 471), (466, 467, 472), (461, 467, 466), (236, 269, 266), (236, 273, 269), (244, 273, 236), (244, 277, 273), (256, 277, 244), (256, 280, 277), (262, 280, 256), (262, 276, 280), (254, 276, 262), (254, 272, 276), (242, 272, 254), (242, 268, 272), (234, 268, 242), (234, 250, 268), (226, 250, 234), (226, 222, 250), (212, 222, 226), (212, 200, 222), (201, 200, 212), (201, 186, 200), (192, 186, 201), (192, 158, 186), (178, 158, 192), (178, 140, 158), (170, 140, 178), (170, 136, 140), (162, 136, 170), (162, 132, 136), (150, 132, 162), (150, 130, 132), (146, 130, 150), (146, 133, 130), (152, 133, 146), (152, 137, 133), (164, 137, 152), (164, 141, 137), (172, 141, 164), (172, 144, 141), (180, 144, 172), (180, 159, 144), (187, 159, 180), (194, 187, 180), (194, 205, 187), (203, 205, 194), (203, 223, 205), (214, 223, 203), (214, 251, 223), (228, 251, 214), (228, 266, 251), (236, 266, 228), (194, 195, 204), (194, 190, 195), (180, 190, 194), (180, 181, 190), (172, 181, 180), (172, 173, 181), (164, 173, 172), (164, 165, 173), (152, 165, 164), (152, 153, 165), (146, 153, 152), (146, 147, 153), (150, 147, 146), (150, 151, 147), (162, 151, 150), (162, 163, 151), (170, 163, 162), (170, 171, 163), (178, 171, 170), (178, 179, 171), (192, 179, 178), (192, 193, 179), (201, 193, 192), (201, 202, 193), (212, 202, 201), (212, 213, 202), (226, 213, 212), (226, 227, 213), (234, 227, 226), (234, 235, 227), (242, 235, 234), (242, 243, 235), (254, 243, 242), (254, 255, 243), (262, 255, 254), (262, 263, 255), (256, 263, 262), (256, 257, 263), (244, 257, 256), (244, 245, 257), (236, 245, 244), (236, 237, 245), (228, 237, 236), (228, 229, 237), (220, 229, 228), (214, 220, 228), (214, 215, 220), (203, 215, 214), (203, 204, 215), (194, 204, 203), (338, 339, 331), (346, 339, 338), (346, 347, 339), (354, 347, 346), (354, 355, 347), (362, 355, 354), (362, 363, 355), (370, 363, 362), (370, 371, 363), (378, 371, 370), (378, 379, 371), (386, 379, 378), (386, 387, 379), (392, 387, 386), (392, 393, 387), (388, 393, 392), (388, 389, 393), (380, 389, 388), (380, 381, 389), (372, 381, 380), (372, 373, 381), (364, 373, 372), (364, 365, 373), (356, 365, 364), (356, 357, 365), (348, 357, 356), (348, 349, 357), (340, 349, 348), (340, 341, 349), (332, 341, 340), (332, 333, 341), (324, 333, 332), (324, 325, 333), (316, 325, 324), (316, 317, 325), (308, 317, 316), (308, 309, 317), (300, 309, 308), (300, 301, 309), (306, 301, 300), (306, 307, 301), (314, 307, 306), (314, 315, 307), (322, 315, 314), (322, 323, 315), (330, 323, 322), (330, 331, 323), (338, 331, 330), (320, 321, 329), (312, 321, 320), (312, 313, 321), (304, 313, 312), (304, 305, 313), (298, 305, 304), (298, 299, 305), (302, 299, 298), (302, 303, 299), (310, 303, 302), (310, 311, 303), (318, 311, 310), (318, 319, 311), (326, 319, 318), (326, 327, 319), (334, 327, 326), (334, 335, 327), (342, 335, 334), (342, 343, 335), (350, 343, 342), (350, 351, 343), (358, 351, 350), (358, 359, 351), (366, 359, 358), (366, 367, 359), (374, 367, 366), (374, 375, 367), (382, 375, 374), (382, 383, 375), (390, 383, 382), (390, 391, 383), (384, 391, 390), (384, 385, 391), (376, 385, 384), (376, 377, 385), (368, 377, 376), (368, 369, 377), (360, 369, 368), (360, 361, 369), (352, 361, 360), (352, 353, 361), (344, 353, 352), (344, 345, 353), (336, 345, 344), (336, 337, 345), (328, 337, 336), (328, 329, 337), (320, 329, 328), (98, 99, 101), (94, 99, 98), (94, 95, 99), (90, 95, 94), (90, 91, 95), (82, 91, 90), (82, 83, 91), (78, 83, 82), (78, 79, 83), (74, 79, 78), (74, 75, 79), (70, 75, 74), (70, 71, 75), (66, 71, 70), (66, 67, 71), (62, 67, 66), (62, 63, 67), (58, 63, 62), (58, 59, 63), (54, 59, 58), (54, 55, 59), (50, 55, 54), (50, 51, 55), (52, 51, 50), (52, 53, 51), (56, 53, 52), (56, 57, 53), (60, 57, 56), (60, 61, 57), (64, 61, 60), (64, 65, 61), (68, 65, 64), (68, 69, 65), (72, 69, 68), (72, 73, 69), (76, 73, 72), (76, 77, 73), (80, 77, 76), (80, 81, 77), (88, 81, 80), (88, 89, 81), (92, 89, 88), (92, 93, 89), (96, 93, 92), (96, 97, 93), (100, 97, 96), (100, 101, 97), (98, 101, 100), (30, 75, 71), (30, 126, 75), (33, 126, 30), (33, 127, 126), (34, 127, 33), (34, 128, 127), (113, 128, 34), (407, 339, 347), (407, 287, 339), (406, 287, 407), (406, 286, 287), (405, 286, 406), (405, 285, 286), (404, 285, 405), (404, 284, 285), (403, 284, 404), (403, 283, 284), (345, 283, 403), (408, 387, 393), (408, 379, 387), (407, 379, 408), (407, 371, 379), (363, 371, 407), (355, 407, 347), (355, 363, 407), (287, 331, 339), (287, 323, 331), (315, 323, 287), (287, 307, 315), (288, 307, 287), (288, 301, 307), (309, 301, 288), (288, 317, 309), (288, 325, 317), (333, 325, 288), (288, 341, 333), (288, 349, 341), (408, 349, 288), (408, 357, 349), (365, 357, 408), (408, 373, 365), (408, 381, 373), (389, 381, 408), (408, 393, 389), (408, 530, 529), (408, 533, 530), (425, 533, 408), (517, 533, 425), (509, 517, 425), (124, 215, 204), (124, 284, 215), (125, 284, 124), (125, 285, 284), (126, 285, 125), (126, 286, 285), (127, 286, 126), (127, 287, 286), (208, 287, 127), (125, 73, 77), (125, 29, 73), (124, 29, 125), (124, 27, 29), (123, 27, 124), (123, 24, 27), (39, 24, 123), (126, 79, 75), (126, 83, 79), (91, 83, 126), (29, 69, 73), (29, 65, 69), (61, 65, 29), (125, 89, 93), (125, 81, 89), (77, 81, 125), (29, 51, 53), (29, 55, 51), (30, 55, 29), (30, 59, 55), (63, 59, 30), (30, 67, 63), (71, 67, 30), (29, 57, 61), (53, 57, 29), (126, 95, 91), (126, 99, 95), (101, 99, 126), (125, 101, 126), (125, 97, 101), (93, 97, 125), (403, 411, 402), (403, 520, 411), (404, 520, 403), (404, 523, 520), (465, 523, 404), (288, 259, 265), (288, 247, 259), (287, 247, 288), (287, 239, 247), (231, 239, 287), (127, 197, 208), (127, 183, 197), (175, 183, 127), (288, 233, 221), (288, 241, 233), (249, 241, 288), (288, 261, 249), (265, 261, 288), (217, 287, 208), (127, 167, 175), (127, 155, 167), (128, 155, 127), (128, 149, 155), (157, 149, 128), (217, 231, 287), (128, 191, 185), (128, 199, 191), (129, 199, 128), (129, 210, 199), (219, 210, 129), (128, 169, 157), (128, 177, 169), (185, 177, 128), (407, 467, 462), (407, 472, 467), (529, 472, 407), (529, 474, 472), (526, 474, 529), (526, 480, 474), (484, 480, 526), (406, 458, 454), (406, 462, 458), (407, 462, 406), (405, 438, 444), (405, 436, 438), (406, 436, 405), (406, 440, 436), (446, 440, 406), (404, 460, 465), (404, 457, 460), (405, 457, 404), (405, 452, 457), (448, 452, 405), (406, 450, 446), (454, 450, 406), (444, 448, 405), (470, 523, 465), (470, 525, 523), (473, 525, 470), (526, 496, 494), (526, 492, 496), (525, 492, 526), (525, 486, 492), (482, 486, 525), (478, 525, 473), (482, 525, 478), (526, 488, 484), (494, 488, 526), (195, 124, 204), (195, 123, 124), (190, 123, 195), (284, 220, 215), (283, 220, 284), (283, 229, 220), (237, 229, 283), (423, 511, 507), (423, 515, 511), (419, 515, 423), (419, 519, 515), (415, 519, 419), (415, 520, 519), (411, 520, 415), (403, 375, 383), (403, 367, 375), (402, 367, 403), (402, 359, 367), (351, 359, 402), (402, 343, 351), (402, 335, 343), (282, 335, 402), (282, 327, 335), (319, 327, 282), (282, 311, 319), (282, 303, 311), (283, 303, 282), (283, 299, 303), (305, 299, 283), (403, 353, 345), (403, 361, 353), (369, 361, 403), (283, 321, 313), (283, 329, 321), (337, 329, 283), (345, 337, 283), (403, 377, 369), (403, 385, 377), (391, 385, 403), (313, 305, 283), (282, 213, 227), (282, 202, 213), (122, 202, 282), (122, 193, 202), (179, 193, 122), (122, 171, 179), (122, 163, 171), (123, 163, 122), (123, 151, 163), (147, 151, 123), (283, 255, 263), (283, 243, 255), (282, 243, 283), (282, 235, 243), (227, 235, 282), (283, 245, 237), (283, 257, 245), (263, 257, 283), (123, 153, 147), (123, 165, 153), (173, 165, 123), (181, 123, 190), (173, 123, 181), (85, 123, 103), (47, 123, 85), (47, 39, 123), (43, 39, 47), (123, 107, 103), (123, 111, 107), (122, 111, 123), (15, 23, 19), (15, 24, 23), (11, 24, 15), (11, 27, 24), (7, 27, 11), (2, 27, 7), (2, 29, 27), (1, 29, 2), (1, 30, 29), (3, 30, 1), (9, 30, 3), (9, 33, 30), (13, 33, 9), (13, 34, 33), (16, 34, 13), (16, 37, 34), (21, 37, 16), (87, 45, 49), (87, 41, 45), (105, 41, 87), (105, 37, 41), (109, 37, 105), (109, 34, 37), (113, 34, 109), (289, 219, 129), (289, 221, 219), (288, 221, 289), (409, 288, 289), (409, 408, 288), (413, 408, 409), (417, 408, 413), (417, 425, 408), (421, 425, 417), (509, 513, 517), (113, 129, 128), (39, 23, 24), (383, 391, 403), (529, 407, 408), (28, 72, 68), (28, 117, 72), (26, 117, 28), (26, 116, 117), (25, 116, 26), (25, 115, 116), (110, 115, 25), (295, 346, 338), (295, 399, 346), (294, 399, 295), (294, 398, 399), (293, 398, 294), (293, 397, 398), (292, 397, 293), (292, 396, 397), (291, 396, 292), (291, 395, 396), (344, 395, 291), (395, 521, 522), (395, 518, 521), (422, 518, 395), (422, 514, 518), (506, 514, 422), (119, 224, 206), (119, 295, 224), (118, 295, 119), (118, 294, 295), (117, 294, 118), (117, 293, 294), (116, 293, 117), (116, 292, 293), (205, 292, 116), (118, 74, 78), (118, 31, 74), (119, 31, 118), (119, 32, 31), (120, 32, 119), (120, 35, 32), (40, 35, 120), (117, 76, 72), (117, 80, 76), (88, 80, 117), (28, 60, 56), (28, 64, 60), (68, 64, 28), (118, 90, 94), (118, 82, 90), (78, 82, 118), (31, 70, 74), (31, 66, 70), (62, 66, 31), (31, 58, 62), (31, 54, 58), (50, 54, 31), (117, 92, 88), (117, 96, 92), (100, 96, 117), (98, 118, 94), (98, 117, 118), (100, 117, 98), (0, 31, 5), (31, 0, 28), (28, 50, 31), (52, 50, 28), (56, 52, 28), (399, 354, 346), (399, 362, 354), (370, 362, 399), (296, 306, 300), (296, 314, 306), (295, 314, 296), (295, 322, 314), (330, 322, 295), (295, 338, 330), (399, 378, 370), (399, 386, 378), (400, 386, 399), (400, 392, 386), (388, 392, 400), (400, 380, 388), (400, 372, 380), (364, 372, 400), (400, 356, 364), (400, 348, 356), (296, 348, 400), (296, 340, 348), (332, 340, 296), (296, 324, 332), (296, 316, 324), (308, 316, 296), (296, 300, 308), (400, 412, 401), (400, 531, 412), (399, 531, 400), (399, 528, 531), (468, 528, 399), (120, 134, 131), (120, 138, 134), (119, 138, 120), (119, 142, 138), (160, 142, 119), (295, 252, 224), (295, 270, 252), (274, 270, 295), (295, 278, 274), (295, 281, 278), (279, 281, 295), (120, 139, 143), (120, 135, 139), (131, 135, 120), (188, 119, 206), (160, 119, 188), (295, 275, 279), (295, 271, 275), (296, 271, 295), (296, 267, 271), (253, 267, 296), (524, 503, 501), (524, 505, 503), (504, 505, 524), (524, 502, 504), (524, 500, 502), (498, 500, 524), (522, 489, 475), (522, 497, 489), (524, 497, 522), (524, 499, 497), (501, 499, 524), (527, 498, 524), (527, 490, 498), (528, 490, 527), (528, 476, 490), (468, 476, 528), (396, 463, 455), (396, 475, 463), (522, 475, 396), (441, 396, 455), (441, 397, 396), (433, 397, 441), (433, 398, 397), (431, 398, 433), (398, 426, 428), (398, 427, 426), (429, 427, 398), (398, 432, 434), (398, 430, 432), (428, 430, 398), (398, 431, 429), (399, 456, 468), (399, 442, 456), (434, 442, 399), (399, 398, 434), (291, 266, 269), (291, 251, 266), (292, 251, 291), (292, 223, 251), (205, 223, 292), (116, 187, 205), (116, 159, 187), (144, 159, 116), (115, 144, 116), (115, 141, 144), (137, 141, 115), (424, 512, 508), (424, 516, 512), (420, 516, 424), (420, 532, 516), (416, 532, 420), (416, 531, 532), (412, 531, 416), (297, 400, 401), (297, 296, 400), (253, 296, 297), (297, 225, 253), (297, 211, 225), (121, 211, 297), (121, 189, 211), (161, 189, 121), (121, 145, 161), (121, 120, 145), (112, 120, 121), (86, 120, 104), (48, 120, 86), (48, 40, 120), (44, 40, 48), (120, 108, 104), (112, 108, 120), (17, 36, 20), (17, 35, 36), (12, 35, 17), (12, 32, 35), (8, 32, 12), (5, 32, 8), (31, 32, 5), (22, 14, 18), (25, 14, 22), (25, 10, 14), (26, 10, 25), (26, 6, 10), (28, 6, 26), (28, 4, 6), (0, 4, 28), (84, 42, 46), (84, 38, 42), (102, 38, 84), (102, 22, 38), (106, 22, 102), (106, 25, 22), (110, 25, 106), (115, 132, 130), (115, 136, 132), (114, 136, 115), (114, 140, 136), (158, 140, 114), (114, 200, 186), (114, 222, 200), (290, 222, 114), (290, 250, 222), (268, 250, 290), (290, 272, 268), (290, 276, 272), (291, 276, 290), (291, 280, 276), (277, 280, 291), (114, 186, 158), (115, 133, 137), (130, 133, 115), (291, 273, 277), (269, 273, 291), (290, 334, 326), (290, 342, 334), (394, 342, 290), (394, 350, 342), (358, 350, 394), (291, 302, 298), (291, 310, 302), (290, 310, 291), (290, 318, 310), (326, 318, 290), (394, 366, 358), (394, 374, 366), (382, 374, 394), (395, 376, 384), (395, 368, 376), (360, 368, 395), (291, 336, 344), (291, 328, 336), (320, 328, 291), (395, 352, 360), (344, 352, 395), (394, 395, 382), (410, 395, 394), (410, 418, 395), (414, 418, 410), (395, 390, 382), (384, 390, 395), (291, 312, 320), (291, 304, 312), (298, 304, 291), (506, 510, 514), (418, 422, 395), (110, 114, 115), (40, 36, 35), (143, 145, 120), (522, 396, 395), (519, 521, 518), (520, 521, 519), (520, 522, 521), (523, 522, 520), (523, 524, 522), (525, 524, 523), (525, 527, 524), (526, 527, 525), (526, 528, 527), (529, 528, 526), (529, 531, 528), (530, 531, 529), (530, 532, 531), (533, 532, 530), (413, 401, 412), (409, 401, 413), (409, 297, 401), (289, 297, 409), (289, 121, 297), (129, 121, 289), (129, 112, 121), (113, 112, 129), (41, 36, 40), (37, 36, 41), (37, 20, 36), (21, 20, 37), (21, 17, 20), (16, 17, 21), (16, 12, 17), (13, 12, 16), (13, 8, 12), (9, 8, 13), (9, 5, 8), (3, 5, 9), (3, 0, 5), (1, 0, 3), (4, 0, 1), (2, 4, 1), (2, 6, 4), (7, 6, 2), (7, 10, 6), (11, 10, 7), (11, 14, 10), (15, 14, 11), (15, 18, 14), (19, 18, 15), (19, 22, 18), (23, 22, 19), (23, 38, 22), (39, 38, 23), (111, 114, 110), (122, 114, 111), (122, 290, 114), (282, 290, 122), (282, 394, 290), (402, 394, 282), (402, 410, 394), (411, 410, 402), (912, 908, 899), (791, 799, 775), (775, 799, 807), (775, 807, 795), (795, 807, 857), (922, 929, 944), (944, 929, 952), (807, 816, 857), (857, 816, 825), (857, 825, 835), (592, 570, 565), (731, 749, 718), (837, 887, 843), (843, 887, 865), (843, 865, 839), (839, 865, 849), (839, 849, 829), (873, 885, 881), (881, 885, 929), (881, 929, 899), (899, 929, 922), (899, 922, 912), (873, 857, 885), (885, 857, 835), (885, 835, 863), (863, 835, 841), (863, 841, 847), (847, 841, 833), (833, 823, 847), (847, 823, 813), (847, 813, 779), (779, 813, 805), (779, 805, 761), (761, 805, 797), (927, 945, 954), (954, 945, 949), (954, 949, 960), (960, 949, 950), (960, 950, 952), (952, 950, 948), (952, 948, 944), (763, 803, 781), (781, 803, 811), (781, 811, 849), (849, 811, 821), (849, 821, 829), (720, 722, 725), (725, 722, 741), (658, 620, 561), (561, 620, 604), (845, 861, 827), (568, 563, 559), (559, 563, 545), (559, 545, 551), (551, 545, 537), (551, 537, 547), (572, 576, 582), (718, 705, 731), (731, 705, 673), (731, 673, 638), (638, 673, 645), (638, 645, 616), (669, 658, 646), (646, 658, 561), (646, 561, 630), (630, 561, 594), (630, 594, 627), (627, 594, 616), (627, 616, 629), (629, 616, 645), (793, 771, 801), (801, 771, 787), (801, 787, 809), (809, 787, 845), (809, 845, 818), (818, 845, 827), (618, 632, 640), (640, 632, 648), (640, 648, 733), (648, 682, 733), (733, 682, 708), (733, 708, 751), (751, 708, 719), (751, 719, 723), (722, 718, 741), (741, 718, 749), (741, 749, 759), (759, 749, 761), (759, 761, 775), (775, 761, 797), (775, 797, 791), (604, 592, 561), (561, 592, 565), (561, 565, 543), (543, 565, 557), (543, 557, 537), (537, 557, 549), (537, 549, 547), (631, 624, 647), (647, 624, 670), (582, 576, 580), (580, 576, 578), (580, 578, 592), (592, 578, 574), (592, 574, 570), (793, 803, 771), (771, 803, 763), (771, 763, 753), (753, 763, 751), (753, 751, 737), (737, 751, 723), (737, 723, 721), (837, 827, 887), (887, 827, 861), (887, 861, 931), (931, 861, 877), (931, 877, 889), (954, 931, 927), (927, 931, 889), (927, 889, 913), (913, 889, 906), (913, 906, 909), (608, 596, 600), (600, 596, 563), (600, 563, 582), (582, 563, 568), (582, 568, 572), (608, 624, 596), (596, 624, 631), (596, 631, 618), (618, 631, 628), (618, 628, 632), (615, 676, 663), (649, 637, 641), (641, 637, 615), (641, 615, 651), (651, 615, 663), (595, 617, 643), (676, 619, 686), (686, 619, 657), (686, 657, 699), (699, 657, 724), (699, 724, 710), (643, 617, 655), (655, 617, 639), (655, 639, 667), (736, 712, 703), (697, 748, 684), (684, 748, 730), (684, 730, 674), (674, 730, 637), (674, 637, 661), (661, 637, 649), (940, 959, 936), (936, 959, 951), (936, 951, 923), (923, 951, 928), (676, 615, 619), (619, 615, 593), (619, 593, 603), (603, 593, 560), (603, 560, 591), (591, 560, 542), (591, 542, 579), (579, 542, 536), (579, 536, 581), (581, 536, 544), (581, 544, 599), (599, 544, 562), (599, 562, 607), (607, 562, 595), (607, 595, 623), (925, 930, 938), (938, 930, 953), (938, 953, 942), (942, 953, 959), (942, 959, 946), (946, 959, 940), (643, 653, 595), (595, 653, 665), (595, 665, 623), (623, 665, 678), (623, 678, 694), (694, 678, 688), (694, 688, 736), (736, 688, 701), (736, 701, 712), (920, 916, 905), (905, 916, 910), (905, 910, 898), (898, 910, 914), (898, 914, 880), (880, 914, 918), (752, 736, 750), (750, 736, 703), (750, 703, 732), (732, 703, 690), (732, 690, 639), (639, 690, 680), (639, 680, 667), (752, 750, 770), (770, 750, 762), (770, 762, 786), (786, 762, 780), (786, 780, 844), (844, 780, 848), (844, 848, 860), (860, 848, 864), (860, 864, 876), (876, 864, 886), (876, 886, 888), (888, 886, 930), (888, 930, 905), (905, 930, 925), (905, 925, 920), (918, 923, 880), (880, 923, 928), (880, 928, 872), (872, 928, 884), (872, 884, 856), (856, 884, 862), (856, 862, 794), (794, 862, 846), (794, 846, 774), (774, 846, 778), (774, 778, 758), (758, 778, 760), (758, 760, 740), (740, 760, 748), (740, 748, 724), (724, 748, 697), (724, 697, 710), (613, 636, 635), (635, 636, 729), (635, 729, 728), (728, 729, 747), (728, 747, 746), (746, 747, 767), (746, 767, 766), (766, 767, 785), (766, 785, 784), (784, 785, 853), (784, 853, 852), (852, 853, 869), (852, 869, 868), (868, 869, 893), (868, 893, 892), (892, 893, 935), (892, 935, 934), (934, 935, 958), (934, 958, 957), (958, 962, 957), (957, 962, 961), (961, 962, 956), (961, 956, 955), (955, 956, 933), (955, 933, 932), (932, 933, 891), (932, 891, 890), (890, 891, 867), (890, 867, 866), (866, 867, 851), (866, 851, 850), (850, 851, 783), (850, 783, 782), (782, 783, 765), (782, 765, 764), (764, 765, 745), (764, 745, 744), (744, 745, 727), (744, 727, 726), (726, 727, 634), (726, 634, 633), (633, 634, 612), (633, 612, 611), (611, 612, 588), (611, 588, 587), (587, 588, 553), (587, 553, 552), (552, 553, 539), (552, 539, 538), (538, 539, 535), (535, 534, 538), (534, 535, 541), (534, 541, 540), (540, 541, 555), (540, 555, 554), (554, 555, 590), (554, 590, 589), (589, 590, 614), (589, 614, 613), (613, 614, 636), (855, 788, 789), (789, 788, 772), (789, 772, 773), (773, 772, 756), (773, 756, 757), (757, 756, 742), (757, 742, 743), (743, 742, 734), (743, 734, 735), (735, 734, 659), (735, 659, 660), (660, 659, 621), (660, 621, 622), (622, 621, 605), (622, 605, 606), (606, 605, 597), (606, 597, 598), (598, 597, 583), (598, 583, 584), (584, 583, 585), (584, 585, 586), (586, 585, 601), (586, 601, 602), (602, 601, 609), (602, 609, 610), (610, 609, 625), (610, 625, 626), (626, 625, 706), (626, 706, 707), (707, 706, 738), (707, 738, 739), (739, 738, 754), (739, 754, 755), (755, 754, 768), (755, 768, 769), (769, 768, 776), (769, 776, 777), (777, 776, 830), (777, 830, 831), (831, 830, 858), (831, 858, 859), (859, 858, 874), (859, 874, 875), (875, 874, 882), (875, 882, 883), (883, 882, 896), (883, 896, 897), (897, 896, 894), (897, 894, 895), (895, 894, 878), (895, 878, 879), (879, 878, 870), (879, 870, 871), (871, 870, 854), (871, 854, 855), (855, 854, 788), (702, 688, 689), (689, 688, 678), (689, 678, 679), (679, 678, 665), (679, 665, 666), (666, 665, 653), (666, 653, 654), (654, 653, 643), (654, 643, 644), (644, 643, 655), (644, 655, 656), (656, 655, 667), (656, 667, 668), (668, 667, 680), (668, 680, 681), (681, 680, 690), (681, 690, 691), (691, 690, 703), (691, 703, 704), (704, 703, 712), (704, 712, 713), (713, 712, 701), (713, 701, 702), (702, 701, 688), (689, 679, 692), (715, 702, 696), (696, 702, 689), (696, 689, 693), (693, 689, 692), (666, 670, 679), (679, 670, 671), (679, 671, 692), (715, 717, 702), (702, 717, 721), (702, 721, 713), (713, 721, 723), (713, 723, 704), (704, 723, 719), (704, 719, 691), (691, 719, 708), (691, 708, 681), (681, 708, 682), (681, 682, 668), (668, 682, 648), (668, 648, 656), (656, 648, 632), (656, 632, 644), (644, 632, 628), (644, 628, 654), (654, 628, 631), (654, 631, 666), (666, 631, 647), (666, 647, 670), (677, 686, 687), (687, 686, 699), (687, 699, 700), (700, 699, 710), (700, 710, 711), (711, 710, 697), (711, 697, 698), (698, 697, 684), (698, 684, 685), (685, 684, 674), (685, 674, 675), (675, 674, 661), (675, 661, 662), (662, 661, 649), (662, 649, 650), (650, 649, 641), (650, 641, 642), (642, 641, 651), (642, 651, 652), (652, 651, 663), (652, 663, 664), (664, 663, 676), (664, 676, 677), (677, 676, 686), (687, 700, 714), (683, 677, 695), (695, 677, 687), (695, 687, 709), (709, 687, 714), (711, 720, 700), (700, 720, 716), (700, 716, 714), (683, 672, 677), (677, 672, 669), (677, 669, 664), (664, 669, 646), (664, 646, 652), (652, 646, 630), (652, 630, 642), (642, 630, 627), (642, 627, 650), (650, 627, 629), (650, 629, 662), (662, 629, 645), (662, 645, 675), (675, 645, 673), (675, 673, 685), (685, 673, 705), (685, 705, 698), (698, 705, 718), (698, 718, 711), (711, 718, 722), (711, 722, 720), (915, 910, 911), (911, 910, 916), (911, 916, 917), (917, 916, 920), (917, 920, 921), (921, 920, 925), (921, 925, 926), (926, 925, 938), (926, 938, 939), (939, 938, 942), (939, 942, 943), (943, 942, 946), (943, 946, 947), (947, 946, 940), (947, 940, 941), (941, 940, 936), (941, 936, 937), (937, 936, 923), (937, 923, 924), (924, 923, 918), (924, 918, 919), (919, 918, 914), (919, 914, 915), (915, 914, 910), (911, 917, 902), (903, 915, 900), (900, 915, 911), (900, 911, 901), (901, 911, 902), (921, 909, 917), (917, 909, 907), (917, 907, 902), (903, 904, 915), (915, 904, 908), (915, 908, 919), (919, 908, 912), (919, 912, 924), (924, 912, 922), (924, 922, 937), (937, 922, 944), (937, 944, 941), (941, 944, 948), (941, 948, 947), (947, 948, 950), (947, 950, 943), (943, 950, 949), (943, 949, 939), (939, 949, 945), (939, 945, 926), (926, 945, 927), (926, 927, 921), (921, 927, 913), (921, 913, 909), (558, 550, 566), (564, 566, 556), (546, 548, 566), (577, 566, 573), (564, 569, 566), (567, 566, 571), (577, 575, 566), (567, 558, 566), (566, 575, 571), (566, 569, 573), (566, 548, 556), (566, 550, 546), (574, 569, 570), (570, 569, 564), (570, 564, 565), (565, 564, 556), (565, 556, 557), (557, 556, 548), (557, 548, 549), (549, 548, 546), (549, 546, 547), (547, 546, 550), (547, 550, 551), (551, 550, 558), (551, 558, 559), (559, 558, 567), (559, 567, 568), (568, 567, 571), (568, 571, 572), (572, 571, 575), (572, 575, 576), (576, 575, 577), (576, 577, 578), (578, 577, 573), (578, 573, 574), (574, 573, 569), (804, 812, 814), (834, 814, 840), (822, 832, 814), (806, 814, 815), (834, 824, 814), (796, 814, 790), (806, 798, 814), (796, 804, 814), (814, 798, 790), (814, 824, 815), (814, 832, 840), (814, 812, 822), (816, 824, 825), (825, 824, 834), (825, 834, 835), (835, 834, 840), (835, 840, 841), (841, 840, 832), (841, 832, 833), (833, 832, 822), (833, 822, 823), (823, 822, 812), (823, 812, 813), (813, 812, 804), (813, 804, 805), (805, 804, 796), (805, 796, 797), (797, 796, 790), (797, 790, 791), (791, 790, 798), (791, 798, 799), (799, 798, 806), (799, 806, 807), (807, 806, 815), (807, 815, 816), (816, 815, 824), (842, 838, 819), (802, 819, 810), (828, 820, 819), (808, 819, 800), (802, 792, 819), (836, 819, 826), (808, 817, 819), (836, 842, 819), (819, 817, 826), (819, 792, 800), (819, 820, 810), (819, 838, 828), (801, 792, 793), (793, 792, 802), (793, 802, 803), (803, 802, 810), (803, 810, 811), (811, 810, 820), (811, 820, 821), (821, 820, 828), (821, 828, 829), (829, 828, 838), (829, 838, 839), (839, 838, 842), (839, 842, 843), (843, 842, 836), (843, 836, 837), (837, 836, 826), (837, 826, 827), (827, 826, 817), (827, 817, 818), (818, 817, 808), (818, 808, 809), (809, 808, 800), (809, 800, 801), (801, 800, 792), (907, 909, 906), (671, 670, 624), (716, 720, 725), (672, 683, 660), (660, 683, 695), (660, 695, 735), (735, 695, 709), (735, 709, 714), (696, 693, 707), (707, 693, 692), (707, 692, 626), (696, 707, 715), (715, 707, 739), (715, 739, 717), (904, 903, 895), (895, 903, 900), (895, 900, 897), (897, 900, 901), (897, 901, 902), (902, 907, 897), (897, 907, 906), (897, 906, 883), (883, 906, 889), (883, 889, 875), (875, 889, 877), (875, 877, 859), (859, 877, 861), (859, 861, 831), (831, 861, 845), (831, 845, 777), (777, 845, 787), (777, 787, 769), (769, 787, 771), (769, 771, 755), (755, 771, 753), (755, 753, 739), (739, 753, 737), (739, 737, 717), (717, 737, 721), (714, 716, 735), (735, 716, 725), (735, 725, 743), (743, 725, 741), (743, 741, 757), (757, 741, 759), (757, 759, 773), (773, 759, 775), (773, 775, 789), (789, 775, 795), (789, 795, 855), (855, 795, 857), (855, 857, 871), (871, 857, 873), (871, 873, 879), (879, 873, 881), (879, 881, 895), (895, 881, 899), (895, 899, 904), (904, 899, 908), (692, 671, 626), (626, 671, 624), (626, 624, 610), (610, 624, 608), (610, 608, 602), (602, 608, 600), (602, 600, 586), (586, 600, 582), (586, 582, 584), (584, 582, 580), (584, 580, 598), (598, 580, 592), (598, 592, 606), (606, 592, 604), (606, 604, 622), (622, 604, 620), (622, 620, 660), (660, 620, 658), (660, 658, 672), (672, 658, 669), (613, 617, 589), (589, 617, 595), (589, 595, 554), (554, 595, 562), (554, 562, 540), (540, 562, 544), (544, 534, 540), (534, 544, 536), (534, 536, 538), (538, 536, 542), (538, 542, 552), (552, 542, 560), (552, 560, 587), (587, 560, 593), (587, 593, 611), (611, 593, 615), (611, 615, 633), (633, 615, 637), (633, 637, 726), (726, 637, 730), (726, 730, 744), (744, 730, 748), (744, 748, 764), (764, 748, 760), (764, 760, 782), (782, 760, 778), (782, 778, 850), (850, 778, 846), (850, 846, 866), (866, 846, 862), (866, 862, 890), (890, 862, 884), (890, 884, 932), (932, 884, 928), (932, 928, 955), (955, 928, 951), (955, 951, 961), (961, 951, 959), (961, 959, 957), (957, 959, 953), (957, 953, 934), (934, 953, 930), (934, 930, 892), (892, 930, 886), (892, 886, 868), (868, 886, 864), (868, 864, 852), (852, 864, 848), (852, 848, 784), (784, 848, 780), (784, 780, 766), (766, 780, 762), (766, 762, 746), (746, 762, 750), (746, 750, 728), (728, 750, 732), (728, 732, 635), (635, 732, 639), (635, 639, 613), (613, 639, 617), (772, 774, 756), (756, 774, 758), (756, 758, 742), (742, 758, 740), (742, 740, 734), (734, 740, 724), (734, 724, 659), (659, 724, 657), (659, 657, 621), (621, 657, 619), (621, 619, 605), (605, 619, 603), (605, 603, 597), (597, 603, 591), (597, 591, 583), (583, 591, 579), (583, 579, 585), (585, 579, 581), (585, 581, 601), (601, 581, 599), (601, 599, 609), (609, 599, 607), (609, 607, 625), (625, 607, 623), (625, 623, 706), (706, 623, 694), (706, 694, 738), (738, 694, 736), (738, 736, 754), (754, 736, 752), (754, 752, 768), (768, 752, 770), (768, 770, 776), (776, 770, 786), (776, 786, 830), (830, 786, 844), (830, 844, 858), (858, 844, 860), (858, 860, 874), (874, 860, 876), (874, 876, 882), (882, 876, 888), (882, 888, 896), (896, 888, 905), (896, 905, 894), (894, 905, 898), (894, 898, 878), (878, 898, 880), (878, 880, 870), (870, 880, 872), (870, 872, 854), (854, 872, 856), (854, 856, 788), (788, 856, 794), (788, 794, 772), (772, 794, 774), (783, 779, 765), (765, 779, 761), (765, 761, 745), (745, 761, 749), (745, 749, 727), (727, 749, 731), (727, 731, 634), (634, 731, 638), (634, 638, 612), (612, 638, 616), (612, 616, 588), (588, 616, 594), (588, 594, 553), (553, 594, 561), (553, 561, 539), (539, 561, 543), (539, 543, 535), (535, 543, 537), (535, 537, 541), (541, 537, 545), (541, 545, 555), (555, 545, 563), (555, 563, 590), (590, 563, 596), (590, 596, 614), (614, 596, 618), (614, 618, 636), (636, 618, 640), (636, 640, 729), (729, 640, 733), (729, 733, 747), (747, 733, 751), (747, 751, 767), (767, 751, 763), (767, 763, 785), (785, 763, 781), (785, 781, 853), (853, 781, 849), (853, 849, 869), (869, 849, 865), (869, 865, 893), (893, 865, 887), (893, 887, 935), (935, 887, 931), (935, 931, 958), (958, 931, 954), (954, 962, 958), (962, 954, 960), (962, 960, 956), (956, 960, 952), (956, 952, 933), (933, 952, 929), (933, 929, 891), (891, 929, 885), (891, 885, 867), (867, 885, 863), (867, 863, 851), (851, 863, 847), (851, 847, 783), (783, 847, 779)])
me_frame_001_geometr_001.polygons.foreach_set('use_smooth', [0, 0, 0, 0, 0, 0, 0, 0, 0, 0, 0, 0, 0, 0, 0, 0, 0, 0, 0, 0, 0, 0, 0, 0, 0, 0, 0, 0, 0, 0, 0, 0, 0, 0, 0, 0, 0, 0, 0, 0, 0, 0, 0, 0, 0, 0, 0, 0, 0, 0, 0, 0, 0, 0, 0, 0, 0, 0, 0, 0, 0, 0, 0, 0, 0, 0, 0, 0, 0, 0, 0, 0, 0, 0, 0, 0, 0, 0, 0, 0, 0, 0, 0, 0, 0, 0, 0, 0, 0, 0, 0, 0, 0, 0, 0, 0, 0, 0, 0, 0, 0, 0, 0, 0, 0, 0, 0, 0, 0, 0, 0, 0, 0, 0, 0, 0, 0, 0, 0, 0, 0, 0, 0, 0, 0, 0, 0, 0, 0, 0, 0, 0, 0, 0, 0, 0, 0, 0, 0, 0, 0, 0, 0, 0, 0, 0, 0, 0, 0, 0, 0, 0, 0, 0, 0, 0, 0, 0, 0, 0, 0, 0, 0, 0, 0, 0, 0, 0, 0, 0, 0, 0, 0, 0, 0, 0, 0, 0, 0, 0, 0, 0, 0, 0, 0, 0, 0, 0, 0, 0, 0, 0, 0, 0, 0, 0, 0, 0, 0, 0, 0, 0, 0, 0, 0, 0, 0, 0, 0, 0, 0, 0, 0, 0, 0, 0, 0, 0, 0, 0, 0, 0, 0, 0, 0, 0, 0, 0, 0, 0, 0, 0, 0, 0, 0, 0, 0, 0, 0, 0, 0, 0, 0, 0, 0, 0, 0, 0, 0, 0, 0, 0, 0, 0, 0, 0, 0, 0, 0, 0, 0, 0, 0, 0, 0, 0, 0, 0, 0, 0, 0, 0, 0, 0, 0, 0, 0, 0, 0, 0, 0, 0, 0, 0, 0, 0, 0, 0, 0, 0, 0, 0, 0, 0, 0, 0, 0, 0, 0, 0, 0, 0, 0, 0, 0, 0, 0, 0, 0, 0, 0, 0, 0, 0, 0, 0, 0, 0, 0, 0, 0, 0, 0, 0, 0, 0, 0, 0, 0, 0, 0, 0, 0, 0, 0, 0, 0, 0, 0, 0, 0, 0, 0, 0, 0, 0, 0, 0, 0, 0, 0, 0, 0, 0, 0, 0, 0, 0, 0, 0, 0, 0, 0, 0, 0, 0, 0, 0, 0, 0, 0, 0, 0, 0, 0, 0, 0, 0, 0, 0, 0, 0, 0, 0, 0, 0, 0, 0, 0, 0, 0, 0, 0, 0, 0, 0, 0, 0, 0, 0, 0, 0, 0, 0, 0, 0, 0, 0, 0, 0, 0, 0, 0, 0, 0, 0, 0, 0, 0, 0, 0, 0, 0, 0, 0, 0, 0, 0, 0, 0, 0, 0, 0, 0, 0, 0, 0, 0, 0, 0, 0, 0, 0, 0, 0, 0, 0, 0, 0, 0, 0, 0, 0, 0, 0, 0, 0, 0, 0, 0, 0, 0, 0, 0, 0, 0, 0, 0, 0, 0, 0, 0, 0, 0, 0, 0, 0, 0, 0, 0, 0, 0, 0, 0, 0, 0, 0, 0, 0, 0, 0, 0, 0, 0, 0, 0, 0, 0, 0, 0, 0, 0, 0, 0, 0, 0, 0, 0, 0, 0, 0, 0, 0, 0, 0, 0, 0, 0, 0, 0, 0, 0, 0, 0, 0, 0, 0, 0, 0, 0, 0, 0, 0, 0, 0, 0, 0, 0, 0, 0, 0, 0, 0, 0, 0, 0, 0, 0, 0, 0, 0, 0, 0, 0, 0, 0, 0, 0, 0, 0, 0, 0, 0, 0, 0, 0, 0, 0, 0, 0, 0, 0, 0, 0, 0, 0, 0, 0, 0, 0, 0, 0, 0, 0, 0, 0, 0, 0, 0, 0, 0, 0, 0, 0, 0, 0, 0, 0, 0, 0, 0, 0, 0, 0, 0, 0, 0, 0, 0, 0, 0, 0, 0, 0, 0, 0, 0, 0, 0, 0, 0, 0, 0, 0, 0, 0, 0, 0, 0, 0, 0, 0, 0, 0, 0, 0, 0, 0, 0, 0, 0, 0, 0, 0, 0, 0, 0, 0, 0, 0, 0, 0, 0, 0, 0, 0, 0, 0, 0, 0, 0, 0, 0, 0, 0, 0, 0, 0, 0, 0, 0, 0, 0, 0, 0, 0, 0, 0, 0, 0, 0, 0, 0, 0, 0, 0, 0, 0, 0, 0, 0, 0, 0, 0, 0, 0, 0, 0, 0, 0, 0, 0, 0, 0, 0, 0, 0, 0, 0, 0, 0, 0, 0, 0, 0, 0, 0, 0, 0, 0, 0, 0, 0, 0, 0, 0, 0, 0, 0, 0, 0, 0, 0, 0, 0, 0, 0, 0, 0, 0, 0, 0, 0, 0, 0, 0, 0, 0, 0, 0, 0, 0, 0, 0, 0, 0, 0, 0, 0, 0, 0, 0, 0, 0, 0, 0, 0, 0, 0, 0, 0, 0, 0, 0, 0, 0, 0, 0, 0, 0, 0, 0, 0, 0, 0, 0, 0, 0, 0, 0, 0, 0, 0, 0, 0, 0, 0, 0, 0, 0, 0, 0, 0, 0, 0, 0, 0, 0, 0, 0, 0, 0, 0, 0, 0, 0, 0, 0, 0, 0, 0, 0, 0, 0, 0, 0, 0, 0, 0, 0, 0, 0, 0, 0, 0, 0, 0, 0, 0, 0, 0, 0, 0, 0, 0, 0, 0, 0, 0, 0, 0, 0, 0, 0, 0, 0, 0, 0, 0, 0, 0, 0, 0, 0, 0, 0, 0, 0, 0, 0, 0, 0, 0, 0, 0, 0, 0, 0, 0, 0, 0, 0, 0, 0, 0, 0, 0, 0, 0, 0, 0, 0, 0, 0, 0, 0, 0, 0, 0, 0, 0, 0, 0, 0, 0, 0, 0, 0, 0, 0, 0, 0, 0, 0, 0, 0, 0, 0, 0, 0, 0, 0, 0, 0, 0, 0, 0, 0, 0, 0, 0, 0, 0, 0, 0, 0, 0, 0, 0, 0, 0, 0, 0, 0, 0, 0, 0, 0, 0, 0, 0, 0, 0, 0, 0, 0, 0, 0, 0, 0, 0, 0, 0, 0, 0, 0, 0, 0, 0, 0, 0, 0, 0, 0, 0, 0, 0, 0, 0, 0, 0, 0, 0, 0, 0, 0, 0, 0, 0, 0, 0, 0, 0, 0, 0, 0, 0, 0, 0, 0, 0, 0, 0, 0, 0, 0, 0, 0, 0, 0, 0, 0, 0, 0, 0, 0, 0, 0, 0, 0, 0, 0, 0, 0, 0, 0, 0, 0, 0, 0, 0, 0, 0, 0, 0, 0, 0, 0, 0, 0, 0, 0, 0, 0, 0, 0, 0, 0, 0, 0, 0, 0, 0, 0, 0, 0, 0, 0, 0, 0, 0, 0, 0, 0, 0, 0, 0, 0, 0, 0, 0, 0, 0, 0, 0, 0, 0, 0, 0, 0, 0, 0, 0, 0, 0, 0, 0, 0, 1, 1, 1, 1, 1, 1, 1, 1, 1, 1, 1, 1, 1, 1, 1, 1, 1, 1, 1, 1, 1, 1, 1, 1, 1, 1, 1, 1, 1, 1, 1, 1, 1, 1, 1, 1, 1, 1, 1, 1, 1, 1, 1, 1, 1, 1, 1, 1, 1, 1, 1, 1, 1, 1, 1, 1, 1, 1, 1, 1, 1, 1, 1, 1, 1, 1, 1, 1, 1, 1, 1, 1, 1, 1, 1, 1, 1, 1, 1, 1, 1, 1, 1, 1, 1, 1, 1, 1, 1, 1, 1, 1, 1, 1, 1, 1, 1, 1, 1, 1, 1, 1, 1, 1, 1, 1, 1, 1, 1, 1, 1, 1, 1, 1, 1, 1, 1, 1, 1, 1, 1, 1, 1, 1, 1, 1, 1, 1, 1, 1, 1, 1, 1, 1, 1, 1, 1, 1, 1, 1, 1, 1, 1, 1, 1, 1, 1, 1, 1, 1, 1, 1, 1, 1, 1, 1, 1, 1, 1, 1, 1, 1, 1, 1, 1, 1, 1, 1, 1, 1, 1, 1, 1, 1, 1, 1, 1, 1, 1, 1, 1, 1, 1, 1, 1, 1, 1, 1, 1, 1, 1, 1, 1, 1, 1, 1, 1, 1, 1, 1, 1, 1, 1, 1, 1, 1, 1, 1, 1, 1, 1, 1, 1, 1, 1, 1, 1, 1, 1, 1, 1, 1, 1, 1, 1, 1, 1, 1, 1, 1, 1, 1, 1, 1, 1, 1, 1, 1, 1, 1, 1, 1, 1, 1, 1, 1, 1, 1, 1, 1, 1, 1, 1, 1, 1, 1, 1, 1, 1, 1, 1, 1, 1, 1, 1, 1, 1, 1, 1, 1, 1, 1, 1, 1, 1, 1, 1, 1, 1, 1, 1, 1, 1, 1, 1, 1, 1, 1, 1, 1, 1, 1, 1, 1, 1, 1, 1, 1, 1, 1, 1, 1, 1, 1, 1, 1, 1, 1, 1, 1, 1, 1, 1, 1, 1, 1, 1, 1, 1, 1, 1, 1, 1, 1, 1, 1, 1, 1, 1, 1, 1, 1, 1, 1, 1, 1, 1, 1, 1, 1, 1, 1, 1, 1, 1, 1, 1, 1, 1, 1, 1, 1, 1, 1, 1, 1, 1, 1, 1, 1, 1, 1, 1, 1, 1, 1, 1, 1, 1, 1, 1, 1, 1, 1, 1, 1, 1, 1, 1, 1, 1, 1, 1, 1, 1, 1, 1, 1, 1, 1, 1, 1, 1, 1, 1, 1, 1, 1, 1, 1, 1, 1, 1, 1, 1, 1, 1, 1, 1, 1, 1, 1, 1, 1, 1, 1, 1, 1, 1, 1, 1, 1, 1, 1, 1, 1, 1, 1, 1, 1, 1, 1, 1, 1, 1, 1, 1, 1, 1, 1, 1, 1, 1, 1, 1, 1, 1, 1, 1, 1, 1, 1, 1, 1, 1, 1, 1, 1, 1, 1, 1, 1, 1, 1, 1, 1, 1, 1, 1, 1, 1, 1, 1, 1, 1, 1, 1, 1, 1, 1, 1, 1, 1, 1, 1, 1, 1, 1, 1, 1, 1, 1, 1, 1, 1, 1, 1, 1, 1, 1, 1, 1, 1, 1, 1, 1, 1, 1, 1, 1, 1, 1, 1, 1, 1, 1, 1, 1, 1, 1, 1, 1, 1, 1, 1, 1, 1, 1, 1, 1, 1, 1, 1, 1, 1, 1, 1, 1, 1, 1, 1, 1, 1, 1, 1, 1, 1, 1, 1, 1, 1, 1, 1, 1, 1, 1, 1, 1, 1, 1, 1, 1, 1, 1, 1, 1, 1, 1, 1, 1, 1, 1, 1, 1, 1, 1, 1, 1, 1, 1, 1, 1, 1, 1, 1, 1, 1, 1, 1, 1, 1, 1, 1, 1, 1, 1, 1, 1, 1, 1, 1, 1, 1, 1, 1, 1, 1, 1, 1, 1, 1, 1, 1, 1, 1, 1, 1, 1, 1, 1, 1, 1, 1, 1, 1, 1, 1, 1, 1, 1, 1, 1, 1, 1, 1, 1, 1, 1, 1, 1, 1, 1, 1, 1, 1, 1, 1, 1, 1, 1, 1, 1, 1, 1, 1, 1, 1, 1, 1, 1, 1, 1, 1, 1, 1, 1, 1, 1, 1, 1, 1, 1, 1, 1, 1, 1, 1, 1, 1, 1, 1, 1, 1, 1, 1, 1, 1, 1, 1, 1, 1, 1, 1, 1, 1, 1, 1, 1, 1, 1, 1, 1, 1, 1, 1, 1, 1, 1, 1, 1, 1, 1, 1, 1, 1, 1, 1, 1, 1, 1, 1, 1, 1, 1, 1, 1, 1, 1, 1, 1, 1, 1, 1, 1, 1, 1, 1, 1, 1, 1, 1, 1, 1, 1, 1, 1, 1, 1, 1, 1, 1, 1, 1, 1, 1, 1, 1, 1, 1, 1, 1, 1, 1, 1, 1, 1, 1, 1, 1, 1, 1, 1, 1, 1, 1, 1, 1, 1, 1, 1, 1, 1, 1, 1, 1, 1, 1, 1, 1, 1, 1, 1, 1, 1, 1, 1, 1, 1, 1, 1, 1, 1, 1, 1, 1, 1, 1, 1, 1, 1, 1, 1, 1, 1, 1, 1, 1, 1, 1, 1, 1, 1, 1, 1, 1, 1, 1, 1, 1, 1, 1, 1, 1, 1, 1, 1, 1, 1, 1, 1, 1, 1, 1, 1, 1, 1, 1, 1, 1, 1, 1, 1, 1, 1, 1, 1, 1, 1, 1, 1, 1, 1, 1, 1, 1, 1, 1, 1, 1, 1])
me_frame_001_geometr_001.materials.append(mat_white_002)
me_frame_001_geometr_001.use_remesh_preserve_volume = False
me_frame_001_geometr_001.use_remesh_preserve_attributes = False
me_frame_001_geometr_001.use_mirror_vertex_groups = False
me_frame_001_geometr_001.update()

# ---- objects
ob_plate = bpy.data.objects.new('plate', me_frame_001_geometr_001)

# ---- transforms, parenting, visibility, modifiers, constraints
ob_plate.location = (0.0, 0.0, 0.0)
ob_plate.lineart.crease_threshold = 0.0

# ---- collection membership
col_collection_1.objects.link(ob_plate)

# ---- scene / render settings (as saved in the file)
scene.frame_start = 1; scene.frame_end = 250; scene.frame_set(1)
scene.render.engine = 'BLENDER_EEVEE_NEXT'
scene.render.image_settings.color_mode = 'RGB'
scene.render.image_settings.compression = 90
scene.render.resolution_percentage = 50
scene.render.dither_intensity = 0.0
scene.render.bake_margin = 2
scene.render.bake_bias = 0.0
scene.cycles.use_denoising = False
scene.cycles.samples = 10
scene.cycles.sampling_pattern = 'TABULATED_SOBOL'
scene.cycles.light_sampling_threshold = 0.0
scene.cycles.use_adaptive_sampling = False
scene.cycles.use_light_tree = False
scene.cycles.blur_glossy = 0.0
scene.cycles.volume_bounces = 1
scene.cycles.pixel_filter_type = 'GAUSSIAN'
scene.cycles.sample_clamp_indirect = 0.0
scene.view_settings.view_transform = 'Standard'
bpy.context.view_layer.update()

# ---- added for rendering (the .blend has no active camera and no usable light): camera, sun
cam_auto = bpy.data.cameras.new('AutoCamera')
cam_auto.lens = 50.0
cam_auto.sensor_width = 36.0
cam_auto.clip_end = 1000.0
ob_auto_camera = bpy.data.objects.new('AutoCamera', cam_auto)
scene.collection.objects.link(ob_auto_camera)
ob_auto_camera.location = (0.38139, -0.457668, 0.305112)
ob_auto_camera.rotation_euler = (1.09748, -7.21219e-08, 0.694738)
scene.camera = ob_auto_camera
light_auto_sun = bpy.data.lights.new('AutoSun', 'SUN')
light_auto_sun.energy = 3.0
light_auto_sun.angle = 0.0523599
ob_auto_sun = bpy.data.objects.new('AutoSun', light_auto_sun)
scene.collection.objects.link(ob_auto_sun)
ob_auto_sun.rotation_euler = (0.872665, 0.174533, 0.523599)
bpy.context.view_layer.update()
